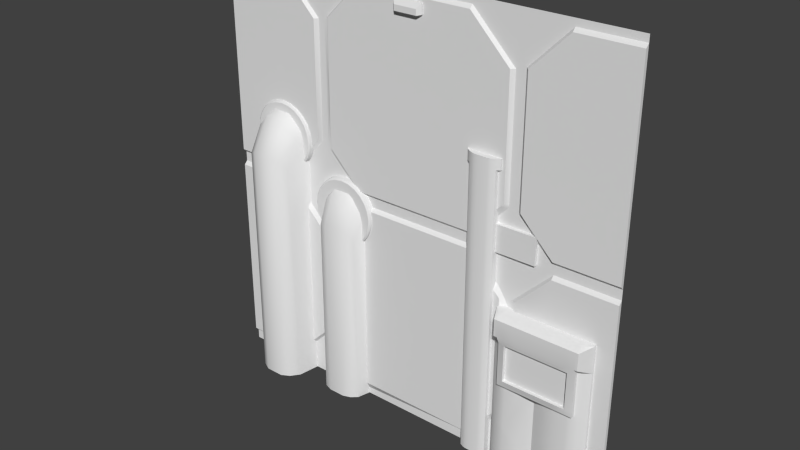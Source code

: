 # Source: eng1_3.blend  (saved by Blender 2.76.0; exported with 4.5.12 LTS)
import bpy
from mathutils import Matrix  # noqa: F401  (used for matrix-valued properties, if any)

bpy.ops.wm.read_factory_settings(use_empty=True)
scene = bpy.context.scene
scene.name = 'Scene'

# ---- collections
col_collection_1 = bpy.data.collections.new('Collection 1'); scene.collection.children.link(col_collection_1)

# ---- materials (node trees are filled in below, after node groups)
mat_eng1_3 = bpy.data.materials.new('eng1_3')
mat_eng1_3.alpha_threshold = 0.0
mat_eng1_3.use_transparent_shadow = False
mat_eng1_3.roughness = 0.5
mat_eng1_3.specular_intensity = 0.0

# ---- material node trees

# ---- world
world_world = bpy.data.worlds.new('World'); scene.world = world_world
world_world.color = (0.05088, 0.05088, 0.05088)
world_world.use_sun_shadow = False
world_world.sun_shadow_jitter_overblur = 0.0
world_world.cycles.sampling_method = 'MANUAL'
world_world.cycles.sample_map_resolution = 256

# ---- meshes
me_eng1_3 = bpy.data.meshes.new('eng1_3')
me_eng1_3.from_pydata([(-1.28, 1.28, 1.24), (-1.28, 1.26, 0.06), (-1.28, 1.28, -0.02), (-1.28, 1.26, -1.2), (1.28, 1.28, 0.04), (1.28, 1.28, -1.22), (1.28, 1.26, -1.2), (-1.28, 1.28, -1.28), (1.28, 1.28, -1.28), (-1.28, 1.28, 1.28), (1.28, 1.28, 1.28), (-1.28, 1.28, 0.0), (1.28, 1.28, 0.0), (1.28, 1.28, 0.02), (-1.28, 1.28, 0.02), (1.28, 1.28, 1.26), (-1.28, 1.28, 1.26), (1.28, 1.28, 1.24), (-1.28, 1.28, 0.04), (1.28, 1.26, 0.06), (-1.28, 1.26, -0.04), (1.28, 1.26, -0.04), (1.28, 1.28, -0.02), (-1.28, 1.28, -1.24), (1.28, 1.28, -1.24), (-0.34, 1.28, 1.26), (-0.34, 1.28, 1.24), (-0.9, 1.28, 1.26), (-0.9, 1.28, 1.24), (-0.62, 1.28, 0.98), (0.64, 1.28, 0.98), (-0.64, 1.28, 0.98), (-0.66, 1.26, 0.98), (0.6, 1.26, 0.98), (0.62, 1.28, 0.98), (-0.88, 1.28, 0.0), (-0.88, 1.28, 0.02), (-0.88, 1.28, 0.04), (-0.88, 1.26, 0.06), (-0.88, 1.26, -0.04), (-0.88, 1.28, -0.02), (-0.88, 1.28, -1.24), (-0.36, 1.28, 0.0), (-0.36, 1.28, 0.02), (-0.36, 1.28, 0.04), (-0.36, 1.26, 0.06), (1.28, 1.26, 1.22), (-0.34, 1.26, 1.22), (-0.9, 1.26, 1.22), (-1.28, 1.26, 1.22), (-0.62, 1.28, 0.28), (-0.6, 1.28, 1.0), (0.66, 1.28, 1.0), (0.64, 1.28, 0.28), (-0.58, 1.28, 1.0), (-0.56, 1.26, 1.0), (0.7, 1.26, 1.0), (0.68, 1.28, 1.0), (0.38, 1.28, 0.0), (0.38, 1.28, 0.02), (0.38, 1.28, 0.04), (0.38, 1.26, 0.06), (0.38, 1.26, -0.04), (0.38, 1.28, -0.02), (0.38, 1.28, -1.24), (0.36, 1.28, 1.26), (0.36, 1.28, 1.24), (0.36, 1.26, 1.22), (0.9, 1.28, 0.0), (0.9, 1.28, 0.02), (0.9, 1.28, 0.04), (0.9, 1.26, 0.06), (0.9, 1.26, -0.04), (0.9, 1.28, -0.02), (0.92, 1.28, 1.26), (0.92, 1.28, 1.24), (0.92, 1.26, 1.22), (-0.62, 1.28, -0.98), (-0.64, 1.28, -0.98), (-0.66, 1.26, -0.98), (0.6, 1.26, -0.98), (-0.64, 1.28, 0.28), (-0.66, 1.26, 0.28), (0.6, 1.26, 0.28), (0.62, 1.28, 0.28), (0.62, 1.28, 0.26), (0.68, 1.28, 0.26), (0.7, 1.26, 0.26), (-0.56, 1.26, 0.26), (-0.58, 1.28, 0.26), (0.66, 1.28, 0.26), (-0.6, 1.28, 0.26), (-0.62, 1.28, -0.26), (0.64, 1.28, -0.26), (0.66, 1.28, -0.26), (-0.64, 1.28, -0.26), (-0.66, 1.26, -0.26), (0.6, 1.26, -0.26), (0.62, 1.28, -0.26), (0.66, 1.28, -0.24), (0.7, 1.26, -0.24), (0.68, 1.28, -0.24), (-1.28, 1.28, -1.22), (-0.88, 1.28, -1.22), (0.38, 1.28, -1.22), (-0.88, 1.26, -1.2), (0.38, 1.26, -1.2), (0.8, 1.28, 0.12), (0.76, 1.28, 0.16), (0.8, 1.28, 0.0001781), (0.8, 1.26, 0.12), (0.76, 1.26, 0.16), (0.8, 1.26, 0.16), (0.8, 1.26, 0.0001781), (0.07996, 1.26, 1.2), (0.07998, 1.26, 1.14), (-0.09997, 1.26, 1.14), (-0.09996, 1.26, 1.2), (0.06003, 1.26, 1.14), (0.06003, 1.238, 1.133), (-0.07999, 1.26, 1.14), (-0.07999, 1.238, 1.133), (0.07996, 1.25, 1.2), (0.07998, 1.25, 1.14), (-0.07999, 1.23, 1.137), (-0.09997, 1.25, 1.14), (-0.09996, 1.25, 1.2), (0.06003, 1.23, 1.137), (0.05998, 1.23, 1.17), (-0.08001, 1.23, 1.17), (1.18, 1.26, -1.2), (1.18, 1.28, -1.24), (1.18, 1.28, -1.28), (1.18, 1.26, -0.3), (0.7, 1.26, -0.3), (0.66, 1.28, -0.3), (0.64, 1.28, -0.3), (0.6, 1.26, -0.3), (0.6, 1.28, -1.02), (0.6, 1.28, -1.28), (1.007, 1.182, -0.7233), (0.7006, 1.202, -1.0), (0.6406, 1.212, -0.98), (1.08, 1.182, -0.7233), (0.6006, 1.242, -0.98), (0.6606, 1.182, -0.7233), (0.7006, 1.182, -0.7233), (0.6006, 1.242, -1.02), (1.121, 1.182, -0.7233), (1.181, 1.242, -1.24), (1.181, 1.242, -1.2), (0.6006, 1.242, -1.28), (1.181, 1.242, -1.28), (1.181, 1.242, -0.3), (0.7006, 1.202, -0.3), (0.6606, 1.202, -0.3), (0.6406, 1.202, -0.3), (0.6006, 1.242, -0.3), (0.6606, 1.202, -0.7199), (0.7006, 1.202, -0.7199), (1.181, 1.242, -0.7199), (1.12, 1.26, -0.3), (1.121, 1.202, -0.3), (1.121, 1.202, -0.7199), (1.079, 1.26, -0.3), (1.08, 1.202, -0.3), (1.08, 1.202, -0.7199), (0.6606, 1.202, -0.6794), (1.181, 1.242, -0.6794), (1.121, 1.202, -0.6794), (0.6606, 1.202, -0.4597), (1.121, 1.202, -0.4597), (1.181, 1.242, -0.4597), (0.7006, 1.162, -0.4208), (0.6606, 1.162, -0.4208), (1.121, 1.162, -0.4208), (1.08, 1.162, -0.4208), (1.181, 1.242, -0.4208), (0.7006, 1.162, -0.3197), (0.6606, 1.162, -0.3197), (1.121, 1.162, -0.3197), (1.08, 1.162, -0.3197), (1.181, 1.242, -0.3197), (0.6006, 1.242, -0.3197), (0.6406, 1.162, -0.3197), (1.141, 1.212, -0.7199), (1.14, 1.26, -0.3), (1.141, 1.202, -0.3), (1.141, 1.212, -0.6794), (1.141, 1.212, -0.4597), (1.141, 1.162, -0.4208), (1.141, 1.162, -0.3197), (1.141, 1.212, -1.24), (1.141, 1.28, -1.28), (1.141, 1.212, -1.28), (1.141, 1.212, -1.2), (1.08, 1.202, -1.24), (1.08, 1.202, -1.28), (1.08, 1.202, -1.2), (0.6406, 1.212, -1.28), (0.86, 1.26, -0.3), (0.8607, 1.202, -0.3), (0.8607, 1.242, -0.7199), (0.8607, 1.162, -0.4208), (0.8607, 1.162, -0.3197), (0.9337, 1.212, -0.7199), (1.007, 1.202, -0.7199), (1.006, 1.26, -0.3), (0.9331, 1.26, -0.3), (1.007, 1.202, -0.3), (0.9337, 1.202, -0.3), (1.007, 1.162, -0.4208), (0.9337, 1.162, -0.4208), (1.007, 1.162, -0.3197), (0.9337, 1.162, -0.3197), (0.6406, 1.212, -0.4597), (0.6006, 1.242, -0.4597), (0.6406, 1.162, -0.4208), (0.6006, 1.242, -0.4208), (1.007, 1.202, -1.28), (1.007, 1.202, -1.24), (1.007, 1.28, -1.28), (1.007, 1.202, -1.2), (0.9337, 1.212, -1.24), (0.9337, 1.212, -1.28), (0.9337, 1.28, -1.28), (0.9337, 1.212, -1.2), (0.8607, 1.242, -1.28), (0.8607, 1.242, -1.16), (0.8607, 1.28, -1.28), (0.8607, 1.242, -1.2), (0.7806, 1.212, -1.08), (0.7806, 1.162, -0.4208), (0.7806, 1.162, -0.3197), (0.7806, 1.212, -0.7199), (0.7806, 1.212, -1.28), (0.7806, 1.28, -1.28), (0.7806, 1.212, -1.12), (0.7006, 1.28, -1.28), (0.7006, 1.202, -1.28), (0.7006, 1.202, -1.04), (0.7006, 1.172, -0.6828), (0.6606, 1.182, -0.6828), (1.121, 1.182, -0.6828), (1.08, 1.172, -0.6828), (0.7806, 1.172, -0.6828), (0.7006, 1.172, -0.4631), (0.6606, 1.182, -0.4631), (1.121, 1.182, -0.4631), (1.08, 1.172, -0.4631), (0.7806, 1.172, -0.4631), (0.7806, 1.182, -0.7233), (0.8607, 1.182, -0.7233), (0.9337, 1.172, -0.6828), (0.8607, 1.172, -0.6828), (0.9337, 1.172, -0.4631), (0.8607, 1.172, -0.4631), (0.9337, 1.182, -0.7233), (1.007, 1.172, -0.6828), (1.007, 1.172, -0.4631), (0.7006, 1.192, -0.6828), (0.7006, 1.192, -0.4631), (0.7806, 1.192, -0.6828), (1.08, 1.192, -0.6828), (1.08, 1.192, -0.4631), (0.7806, 1.192, -0.4631), (0.9337, 1.192, -0.6828), (0.8607, 1.192, -0.6828), (0.9337, 1.192, -0.4631), (0.8607, 1.192, -0.4631), (1.007, 1.192, -0.6828), (1.007, 1.192, -0.4631), (-0.3201, 1.28, -1.28), (-0.3201, 1.26, -1.2), (-0.3201, 1.26, -0.04), (-0.3201, 1.28, -1.24), (-0.3395, 1.26, -0.04), (-0.3201, 1.26, -0.07808), (-0.88, 1.26, 0.05955), (-0.8405, 1.28, 0.05955), (-0.4207, 1.28, 0.05955), (-0.8419, 1.26, -0.07808), (-0.8019, 1.28, -0.07808), (-0.62, 1.28, -0.07808), (-0.62, 1.28, 0.05955), (-0.62, 1.28, 0.0), (-0.5878, 1.28, 0.0), (-0.5207, 1.28, 0.05955), (-0.62, 1.28, -1.28), (-0.3753, 1.168, -1.28), (-0.5207, 1.151, -1.28), (-0.3401, 1.2, -1.24), (-0.5878, 1.28, -1.28), (-0.5725, 1.168, -1.28), (-0.5207, 1.28, -1.28), (-0.4207, 1.151, -1.28), (-0.5999, 1.2, -0.98), (-0.5999, 1.2, -0.26), (-0.36, 1.28, -1.28), (-0.3401, 1.2, -1.2), (-0.5999, 1.2, -1.28), (-0.3401, 1.2, -1.28), (-0.3393, 1.19, -0.2135), (-0.3395, 1.241, -0.06569), (-0.3753, 1.218, -0.04053), (-0.3753, 1.168, -0.1759), (-1.083, 1.299, -0.7307), (-0.7944, 1.299, 0.3555), (-0.4207, 1.221, 0.01632), (-0.4207, 1.151, -0.1511), (-0.5999, 1.2, -0.2539), (-0.5999, 1.247, -0.1113), (-0.5725, 1.168, -0.1759), (-0.5725, 1.218, -0.04058), (-0.5207, 1.221, 0.01632), (-0.5207, 1.151, -0.1511), (-1.083, 1.299, 0.06734), (-0.7502, 1.299, -1.28), (-0.7502, 1.297, -0.9745), (-0.7502, 1.299, -1.019), (-0.7717, 1.246, 0.3112), (-0.7502, 1.297, 0.269), (-0.8617, 1.299, 0.4215), (-1.083, 1.299, 0.269), (-1.047, 1.299, 0.3555), (-0.9725, 1.299, 0.4215), (-1.083, 1.299, -1.28), (-0.8114, 1.094, -1.28), (-0.9725, 1.065, -1.28), (-0.7724, 1.146, -1.019), (-1.047, 1.299, -1.28), (-1.03, 1.094, -1.28), (-0.9725, 1.299, -1.28), (-0.8617, 1.065, -1.28), (-1.06, 1.146, -0.7307), (-1.06, 1.146, 0.06734), (-0.7944, 1.299, -1.28), (-0.7724, 1.146, -0.9745), (-1.06, 1.146, -1.28), (-0.7724, 1.146, -1.28), (-0.7715, 1.13, 0.1188), (-0.7717, 1.214, 0.2827), (-0.8114, 1.175, 0.3297), (-0.8114, 1.094, 0.1606), (-0.8617, 1.18, 0.3736), (-0.8617, 1.065, 0.1881), (-1.06, 1.224, 0.2322), (-1.03, 1.094, 0.1606), (-1.03, 1.175, 0.3105), (-0.9725, 1.18, 0.3736), (-0.9725, 1.065, 0.1881), (-0.8543, 1.3, 0.05184), (-0.9086, 1.3, 0.04348), (-0.9633, 1.3, 0.04946), (-1.014, 1.3, 0.06938), (-1.059, 1.3, 0.1019), (-1.093, 1.3, 0.1447), (-1.115, 1.3, 0.195), (-1.124, 1.3, 0.2494), (-1.118, 1.3, 0.304), (-1.098, 1.3, 0.3552), (-1.065, 1.3, 0.3995), (-1.022, 1.3, 0.4339), (-0.9721, 1.3, 0.4561), (-0.9178, 1.3, 0.4644), (-0.8632, 1.3, 0.4584), (-0.812, 1.3, 0.4385), (-0.7676, 1.3, 0.406), (-0.7332, 1.3, 0.3632), (-0.7111, 1.3, 0.3129), (-0.7027, 1.3, 0.2585), (-0.7087, 1.3, 0.2039), (-0.7287, 1.3, 0.1527), (-0.7612, 1.3, 0.1084), (-0.804, 1.3, 0.07397), (-0.411, 1.3, -0.2999), (-0.4653, 1.3, -0.3083), (-0.52, 1.3, -0.3023), (-0.5712, 1.3, -0.2824), (-0.6155, 1.3, -0.2499), (-0.6499, 1.3, -0.207), (-0.672, 1.3, -0.1567), (-0.6804, 1.3, -0.1024), (-0.6744, 1.3, -0.04778), (-0.6545, 1.3, 0.003443), (-0.622, 1.3, 0.04776), (-0.5791, 1.3, 0.08216), (-0.5288, 1.3, 0.1043), (-0.4745, 1.3, 0.1127), (-0.4199, 1.3, 0.1067), (-0.3686, 1.3, 0.08675), (-0.3243, 1.3, 0.05425), (-0.2899, 1.3, 0.01139), (-0.2678, 1.3, -0.03892), (-0.2594, 1.3, -0.09324), (-0.2654, 1.3, -0.1479), (-0.2853, 1.3, -0.1991), (-0.3178, 1.3, -0.2434), (-0.3607, 1.3, -0.2778), (-0.8591, 1.242, 0.06819), (-0.8565, 1.25, 0.05947), (-0.909, 1.242, 0.0605), (-0.9088, 1.25, 0.05143), (-0.9592, 1.242, 0.066), (-0.9614, 1.25, 0.05719), (-1.006, 1.242, 0.08431), (-1.011, 1.25, 0.07636), (-1.047, 1.242, 0.1142), (-1.053, 1.25, 0.1076), (-1.079, 1.242, 0.1536), (-1.086, 1.25, 0.1489), (-1.099, 1.242, 0.1998), (-1.108, 1.25, 0.1973), (-1.107, 1.242, 0.2497), (-1.116, 1.25, 0.2495), (-1.101, 1.242, 0.2999), (-1.11, 1.25, 0.3021), (-1.083, 1.242, 0.347), (-1.091, 1.25, 0.3514), (-1.053, 1.242, 0.3878), (-1.06, 1.25, 0.394), (-1.014, 1.242, 0.4194), (-1.018, 1.25, 0.4271), (-0.9674, 1.242, 0.4397), (-0.9699, 1.25, 0.4484), (-0.9174, 1.242, 0.4474), (-0.9176, 1.25, 0.4565), (-0.8672, 1.242, 0.4419), (-0.8651, 1.25, 0.4507), (-0.8201, 1.242, 0.4236), (-0.8158, 1.25, 0.4315), (-0.7794, 1.242, 0.3937), (-0.7731, 1.25, 0.4003), (-0.7478, 1.242, 0.3543), (-0.74, 1.25, 0.359), (-0.7275, 1.242, 0.3081), (-0.7187, 1.25, 0.3106), (-0.7198, 1.242, 0.2582), (-0.7107, 1.25, 0.2584), (-0.7253, 1.242, 0.208), (-0.7165, 1.25, 0.2058), (-0.7436, 1.242, 0.1609), (-0.7356, 1.25, 0.1565), (-0.7735, 1.242, 0.1201), (-0.7669, 1.25, 0.1139), (-0.8128, 1.242, 0.08853), (-0.8081, 1.25, 0.08077), (-0.4159, 1.242, -0.2831), (-0.4132, 1.25, -0.2924), (-0.4657, 1.242, -0.2907), (-0.4655, 1.25, -0.3004), (-0.5158, 1.242, -0.2853), (-0.5181, 1.25, -0.2947), (-0.5627, 1.242, -0.267), (-0.5674, 1.25, -0.2755), (-0.6034, 1.242, -0.2372), (-0.61, 1.25, -0.2442), (-0.6349, 1.242, -0.1979), (-0.6432, 1.25, -0.2029), (-0.6552, 1.242, -0.1518), (-0.6645, 1.25, -0.1545), (-0.6628, 1.242, -0.102), (-0.6725, 1.25, -0.1022), (-0.6573, 1.242, -0.05195), (-0.6667, 1.25, -0.04965), (-0.6391, 1.242, -0.004999), (-0.6476, 1.25, -0.0003439), (-0.6093, 1.242, 0.03562), (-0.6163, 1.25, 0.04232), (-0.57, 1.242, 0.06715), (-0.575, 1.25, 0.07543), (-0.5239, 1.242, 0.08744), (-0.5266, 1.25, 0.09673), (-0.4741, 1.242, 0.0951), (-0.4743, 1.25, 0.1048), (-0.424, 1.242, 0.08962), (-0.4217, 1.25, 0.09902), (-0.3771, 1.242, 0.07136), (-0.3724, 1.25, 0.07984), (-0.3365, 1.242, 0.04157), (-0.3298, 1.25, 0.04856), (-0.3049, 1.242, 0.002281), (-0.2967, 1.25, 0.007302), (-0.2846, 1.242, -0.04383), (-0.2754, 1.25, -0.04112), (-0.277, 1.242, -0.09362), (-0.2673, 1.25, -0.09341), (-0.2825, 1.242, -0.1437), (-0.2731, 1.25, -0.146), (-0.3007, 1.242, -0.1906), (-0.2922, 1.25, -0.1953), (-0.3305, 1.242, -0.2313), (-0.3235, 1.25, -0.238), (-0.3698, 1.242, -0.2628), (-0.3648, 1.25, -0.2711), (0.5799, 1.28, 0.1599), (0.5799, 1.26, 0.0001134), (0.5799, 1.26, -0.2399), (0.5799, 1.26, 0.2599), (0.5799, 1.26, -1.0), (0.5799, 1.28, -1.28), (0.5799, 1.28, 0.2199), (0.5799, 1.28, 0.0001134), (0.5799, 1.28, -1.04), (0.5799, 1.26, 0.1599), (0.5799, 1.28, -0.1999), (0.5799, 1.26, 0.5199), (-0.56, 1.26, 0.5199), (0.38, 1.26, 0.2174), (0.3723, 1.26, 0.5238), (0.38, 1.28, -1.28), (0.5799, 1.26, 0.46), (0.3723, 1.26, 0.4639), (0.3996, 1.26, -0.05962), (0.3996, 1.26, 0.5199), (0.3996, 1.26, 0.2216), (0.3996, 1.26, -1.18), (0.3996, 1.28, -1.28), (0.3996, 1.28, -0.03971), (0.3996, 1.26, 0.07961), (0.3996, 1.26, 0.46), (0.3996, 1.28, 0.03961), (0.3996, 1.28, -1.22), (0.56, 1.28, -0.18), (0.56, 1.26, 0.46), (0.56, 1.28, 0.2), (0.56, 1.26, -1.02), (0.56, 1.26, -0.22), (0.56, 1.28, 0.1599), (0.56, 1.28, 0.0001075), (0.56, 1.26, 0.2557), (0.56, 1.26, 0.0001075), (0.56, 1.26, 0.1599), (0.56, 1.28, -1.06), (0.56, 1.26, 0.24), (0.56, 1.28, -1.28), (0.5195, 1.26, 0.5199), (0.5195, 1.28, -1.28), (0.4598, 1.26, 0.5199), (0.4397, 1.26, 0.5199), (0.4197, 1.26, 0.5199), (0.5398, 1.26, 0.5199), (0.54, 1.28, -1.28), (0.56, 1.26, 0.5199), (0.4197, 1.28, -1.28), (0.4397, 1.28, -1.28), (0.4598, 1.28, -1.28), (0.56, 1.238, -1.28), (0.5399, 1.228, -1.28), (0.3996, 1.238, 0.52), (0.38, 1.25, 0.52), (0.38, 1.25, 0.4601), (0.5799, 1.25, 0.52), (0.5799, 1.25, 0.4601), (0.56, 1.238, 0.4601), (0.3996, 1.238, -0.05957), (0.4197, 1.228, 0.52), (0.3996, 1.238, 0.2216), (0.3996, 1.238, -0.01957), (0.3996, 1.238, 0.4601), (0.3996, 1.238, 0.03966), (0.3996, 1.238, -1.18), (0.3996, 1.238, -1.22), (0.3996, 1.238, -1.28), (0.3996, 1.238, 0.07966), (0.5398, 1.228, 0.4601), (0.56, 1.238, -1.02), (0.56, 1.238, 0.0001577), (0.56, 1.238, 0.0001577), (0.56, 1.238, -1.06), (0.56, 1.238, 0.2401), (0.56, 1.238, 0.16), (0.56, 1.238, 0.16), (0.56, 1.238, 0.2557), (0.56, 1.238, 0.2001), (0.56, 1.238, -0.22), (0.56, 1.238, -0.18), (0.5398, 1.228, 0.52), (0.5195, 1.223, 0.52), (0.4598, 1.223, -1.28), (0.5195, 1.223, -1.28), (0.4598, 1.223, 0.4601), (0.5195, 1.223, 0.4601), (0.4598, 1.223, 0.52), (0.4397, 1.223, 0.4601), (0.4397, 1.223, 0.52), (0.4197, 1.228, 0.4601), (0.56, 1.238, 0.52), (0.4197, 1.228, -1.28), (0.4397, 1.223, -1.28), (0.4598, 1.223, 0.4999), (0.5195, 1.223, 0.4999), (0.4397, 1.223, 0.4999), (0.4197, 1.228, 0.4999), (-0.34, 1.28, -0.02), (-0.3899, 1.243, 0.009278), (-0.5473, 1.243, 0.009278), (1.28, 1.28, -1.22), (1.28, 1.28, -1.22), (1.28, 1.26, -1.2), (1.28, 1.26, -1.2), (1.28, 1.26, 1.22), (1.28, 1.26, 1.22), (1.28, 1.28, 1.24), (1.28, 1.28, 1.24), (1.28, 1.26, -0.04), (1.28, 1.26, -0.04), (1.28, 1.28, -0.02), (1.28, 1.28, -0.02), (-0.34, 1.26, 1.22), (-0.34, 1.26, 1.22), (-0.34, 1.28, 1.24), (-0.34, 1.28, 1.24), (-0.9, 1.26, 1.22), (-0.9, 1.26, 1.22), (-0.9, 1.28, 1.24), (-0.9, 1.28, 1.24), (0.62, 1.28, 0.98), (0.62, 1.28, 0.98), (0.6, 1.26, 0.98), (0.6, 1.26, 0.98), (-0.64, 1.28, 0.98), (-0.64, 1.28, 0.98), (-0.66, 1.26, 0.98), (-0.66, 1.26, 0.98), (0.5799, 1.26, 0.2599), (0.6, 1.26, 0.28), (-0.88, 1.26, -0.04), (-0.88, 1.26, -0.04), (-0.88, 1.28, -0.02), (-0.88, 1.28, -0.02), (-0.8419, 1.26, -0.07808), (-0.36, 1.28, 0.04), (-0.36, 1.28, 0.04), (-0.36, 1.26, 0.06), (-0.36, 1.26, 0.06), (-0.56, 1.26, 0.26), (-0.56, 1.26, 0.26), (-0.88, 1.26, 0.06), (-0.66, 1.26, 0.28), (-0.56, 1.26, 1.0), (-0.56, 1.26, 1.0), (-0.58, 1.28, 1.0), (-0.58, 1.28, 1.0), (0.7, 1.26, 1.0), (0.7, 1.26, 1.0), (0.68, 1.28, 1.0), (0.68, 1.28, 1.0), (0.38, 1.26, -0.04), (0.38, 1.26, -0.04), (0.38, 1.28, -0.02), (0.38, 1.28, -0.02), (0.36, 1.26, 1.22), (0.36, 1.26, 1.22), (0.36, 1.28, 1.24), (0.36, 1.28, 1.24), (0.9, 1.26, -0.04), (0.9, 1.26, -0.04), (0.9, 1.28, -0.02), (0.9, 1.28, -0.02), (0.92, 1.26, 1.22), (0.92, 1.26, 1.22), (0.92, 1.28, 1.24), (0.92, 1.28, 1.24), (1.28, 1.26, 0.06), (1.28, 1.26, 0.06), (0.9, 1.26, 0.06), (0.3996, 1.26, -0.05962), (0.3996, 1.26, -0.05962), (0.38, 1.26, 0.06), (-1.28, 1.26, -0.04), (-1.28, 1.26, -0.04), (-1.28, 1.26, 1.22), (-1.28, 1.26, 1.22), (-0.64, 1.28, -0.98), (-0.64, 1.28, -0.98), (-0.66, 1.26, -0.98), (-0.66, 1.26, -0.98), (1.18, 1.26, -0.3), (1.18, 1.26, -0.3), (1.181, 1.242, -0.3), (1.181, 1.242, -0.3), (0.7, 1.26, -0.24), (-0.58, 1.28, 0.26), (-0.58, 1.28, 0.26), (-0.56, 1.26, 0.5199), (-0.56, 1.26, 0.5199), (-0.56, 1.26, 0.5199), (0.7, 1.26, 0.26), (0.6, 1.26, -0.3), (0.6, 1.26, -0.3), (0.6, 1.26, -0.3), (0.6, 1.26, -0.26), (-0.62, 1.28, -0.98), (-0.62, 1.28, -0.26), (-0.66, 1.26, -0.26), (-0.5999, 1.2, -1.28), (-0.62, 1.28, -1.28), (-0.62, 1.28, -1.28), (-0.88, 1.28, -1.22), (-0.88, 1.28, -1.22), (-0.88, 1.26, -1.2), (-0.88, 1.26, -1.2), (0.5799, 1.26, -1.0), (0.6, 1.26, -0.98), (0.6, 1.26, -0.98), (-1.28, 1.26, 0.06), (-1.28, 1.26, 0.06), (-1.28, 1.28, 0.04), (-1.28, 1.28, 0.04), (-1.28, 1.28, -0.02), (-1.28, 1.28, -0.02), (-1.28, 1.28, 1.24), (-1.28, 1.28, 1.24), (-1.28, 1.26, -1.2), (-1.28, 1.26, -1.2), (-1.28, 1.28, -1.22), (-1.28, 1.28, -1.22), (1.28, 1.28, 0.04), (1.28, 1.28, 0.04), (0.6006, 1.242, -1.28), (0.6006, 1.242, -1.28), (0.6, 1.28, -1.28), (0.6, 1.28, -1.28), (0.8, 1.28, 0.0001781), (0.8, 1.28, 0.0001781), (0.8, 1.28, 0.12), (0.8, 1.28, 0.12), (0.5799, 1.28, 0.0001134), (0.8, 1.26, 0.12), (0.8, 1.26, 0.16), (0.8, 1.26, 0.16), (0.8, 1.26, 0.16), (0.8, 1.26, 0.16), (0.8, 1.26, 0.16), (0.76, 1.26, 0.16), (0.8, 1.26, 0.0001781), (0.8, 1.26, 0.0001781), (0.5799, 1.26, 0.0001134), (0.76, 1.28, 0.16), (0.76, 1.28, 0.16), (0.07996, 1.26, 1.2), (0.07996, 1.26, 1.2), (0.07998, 1.26, 1.14), (0.07998, 1.26, 1.14), (-0.07999, 1.26, 1.14), (-0.09997, 1.26, 1.14), (-0.09997, 1.26, 1.14), (-0.09996, 1.26, 1.2), (-0.09996, 1.26, 1.2), (0.06003, 1.26, 1.14), (0.07996, 1.25, 1.2), (0.07996, 1.25, 1.2), (0.07996, 1.25, 1.2), (-0.09996, 1.25, 1.2), (-0.09996, 1.25, 1.2), (-0.09996, 1.25, 1.2), (-0.09997, 1.25, 1.14), (-0.09997, 1.25, 1.14), (-0.09997, 1.25, 1.14), (0.07998, 1.25, 1.14), (0.07998, 1.25, 1.14), (0.07998, 1.25, 1.14), (-0.07999, 1.23, 1.137), (-0.07999, 1.23, 1.137), (0.06003, 1.23, 1.137), (0.06003, 1.23, 1.137), (0.05998, 1.23, 1.17), (0.05998, 1.23, 1.17), (-0.08001, 1.23, 1.17), (-0.08001, 1.23, 1.17), (-0.07999, 1.238, 1.133), (0.06003, 1.238, 1.133), (1.18, 1.26, -1.2), (1.18, 1.26, -1.2), (1.18, 1.28, -1.24), (1.18, 1.28, -1.24), (1.18, 1.28, -1.28), (1.18, 1.28, -1.28), (1.181, 1.242, -1.28), (1.181, 1.242, -1.28), (0.6006, 1.242, -0.3), (0.6006, 1.242, -0.3), (0.86, 1.26, -0.3), (0.7, 1.26, -0.3), (0.64, 1.28, -0.3), (0.64, 1.28, -0.3), (0.66, 1.28, -0.3), (0.5799, 1.28, -1.04), (0.6, 1.28, -1.02), (0.6, 1.28, -1.02), (1.121, 1.182, -0.7233), (1.121, 1.182, -0.7233), (1.121, 1.182, -0.6828), (0.6606, 1.182, -0.7233), (0.6606, 1.182, -0.7233), (0.6606, 1.182, -0.6828), (1.08, 1.182, -0.7233), (0.7006, 1.182, -0.7233), (1.141, 1.212, -1.28), (1.181, 1.242, -1.2), (1.181, 1.242, -1.24), (1.181, 1.242, -0.7199), (0.6006, 1.242, -0.98), (0.6006, 1.242, -1.02), (1.007, 1.182, -0.7233), (1.181, 1.242, -0.6794), (0.6606, 1.202, -0.7199), (0.6606, 1.202, -0.7199), (0.7006, 1.202, -0.7199), (1.14, 1.26, -0.3), (1.12, 1.26, -0.3), (1.08, 1.202, -0.7199), (1.121, 1.202, -0.7199), (1.121, 1.202, -0.7199), (1.079, 1.26, -0.3), (1.007, 1.202, -0.7199), (0.6606, 1.202, -0.6794), (1.181, 1.242, -0.4597), (1.181, 1.242, -0.4597), (1.121, 1.202, -0.6794), (0.6606, 1.202, -0.4597), (0.6606, 1.202, -0.4597), (1.121, 1.202, -0.4597), (1.121, 1.202, -0.4597), (1.141, 1.212, -0.4597), (0.6606, 1.162, -0.4208), (0.6606, 1.162, -0.4208), (1.121, 1.162, -0.4208), (1.121, 1.162, -0.4208), (1.141, 1.162, -0.4208), (1.141, 1.162, -0.4208), (0.6606, 1.162, -0.3197), (0.7006, 1.162, -0.3197), (0.7806, 1.162, -0.3197), (1.141, 1.162, -0.3197), (1.141, 1.162, -0.3197), (1.121, 1.162, -0.3197), (1.08, 1.162, -0.3197), (0.6406, 1.162, -0.4208), (0.6406, 1.162, -0.4208), (0.6406, 1.162, -0.3197), (0.6406, 1.162, -0.3197), (0.7006, 1.172, -0.6828), (0.7006, 1.172, -0.6828), (0.7006, 1.172, -0.4631), (0.7006, 1.172, -0.4631), (0.7806, 1.172, -0.6828), (0.9337, 1.212, -1.28), (1.007, 1.202, -1.28), (1.08, 1.202, -1.28), (1.121, 1.182, -0.4631), (0.6406, 1.212, -1.28), (0.9331, 1.26, -0.3), (0.7806, 1.212, -0.7199), (0.8607, 1.242, -0.7199), (0.8607, 1.242, -0.7199), (0.9337, 1.162, -0.3197), (0.8607, 1.162, -0.3197), (0.9337, 1.212, -0.7199), (1.006, 1.26, -0.3), (1.007, 1.162, -0.3197), (0.8607, 1.242, -1.28), (0.8607, 1.242, -1.28), (0.6006, 1.242, -0.4597), (0.6006, 1.242, -0.4597), (0.6406, 1.212, -0.4597), (0.6606, 1.182, -0.4631), (1.08, 1.172, -0.6828), (1.08, 1.172, -0.6828), (1.08, 1.172, -0.4631), (1.08, 1.172, -0.4631), (0.7806, 1.212, -1.28), (0.7806, 1.172, -0.4631), (0.8607, 1.242, -1.2), (0.8607, 1.242, -1.16), (0.7006, 1.202, -1.28), (0.7806, 1.182, -0.7233), (0.8607, 1.182, -0.7233), (0.9337, 1.172, -0.6828), (0.8607, 1.172, -0.6828), (0.9337, 1.172, -0.4631), (0.8607, 1.172, -0.4631), (0.9337, 1.182, -0.7233), (1.007, 1.172, -0.6828), (1.007, 1.172, -0.4631), (1.08, 1.192, -0.6828), (1.08, 1.192, -0.6828), (0.7006, 1.192, -0.6828), (0.7006, 1.192, -0.6828), (0.7006, 1.192, -0.4631), (0.7006, 1.192, -0.4631), (0.7806, 1.192, -0.6828), (1.08, 1.192, -0.4631), (1.08, 1.192, -0.4631), (0.7806, 1.192, -0.4631), (0.9337, 1.192, -0.6828), (0.8607, 1.192, -0.6828), (0.9337, 1.192, -0.4631), (0.8607, 1.192, -0.4631), (1.007, 1.192, -0.6828), (1.007, 1.192, -0.4631), (0.38, 1.26, -1.2), (-0.3201, 1.26, -1.2), (-0.3201, 1.26, -1.2), (-0.3201, 1.26, -0.04), (-0.3201, 1.28, -1.24), (-0.3201, 1.28, -1.24), (-0.3201, 1.28, -1.28), (-0.3201, 1.28, -1.28), (-0.3201, 1.26, -0.07808), (-0.3395, 1.26, -0.04), (-0.36, 1.28, 0.0), (-0.4207, 1.28, 0.05955), (-0.3401, 1.2, -1.28), (-0.3401, 1.2, -1.28), (-0.62, 1.28, -0.07808), (-0.5207, 1.28, 0.05955), (-0.5207, 1.28, 0.05955), (-0.5878, 1.28, 0.0), (-0.4207, 1.151, -1.28), (-0.3753, 1.168, -1.28), (-0.5725, 1.168, -1.28), (-0.5207, 1.151, -1.28), (-1.06, 1.146, -1.28), (-1.083, 1.299, -1.28), (-0.7724, 1.146, -1.28), (-0.7502, 1.299, -1.28), (-0.8617, 1.065, -1.28), (-0.8114, 1.094, -1.28), (-1.03, 1.094, -1.28), (-0.9725, 1.065, -1.28), (-0.9088, 1.25, 0.05143), (-0.8565, 1.25, 0.05947), (-0.8591, 1.242, 0.06819), (-0.909, 1.242, 0.0605), (-0.9614, 1.25, 0.05719), (-0.9592, 1.242, 0.066), (-1.011, 1.25, 0.07636), (-1.006, 1.242, 0.08431), (-1.053, 1.25, 0.1076), (-1.047, 1.242, 0.1142), (-1.086, 1.25, 0.1489), (-1.079, 1.242, 0.1536), (-1.108, 1.25, 0.1973), (-1.099, 1.242, 0.1998), (-1.116, 1.25, 0.2495), (-1.107, 1.242, 0.2497), (-1.11, 1.25, 0.3021), (-1.101, 1.242, 0.2999), (-1.091, 1.25, 0.3514), (-1.083, 1.242, 0.347), (-1.06, 1.25, 0.394), (-1.053, 1.242, 0.3878), (-1.018, 1.25, 0.4271), (-1.014, 1.242, 0.4194), (-0.9699, 1.25, 0.4484), (-0.9674, 1.242, 0.4397), (-0.9176, 1.25, 0.4565), (-0.9174, 1.242, 0.4474), (-0.8651, 1.25, 0.4507), (-0.8672, 1.242, 0.4419), (-0.8158, 1.25, 0.4315), (-0.8201, 1.242, 0.4236), (-0.7731, 1.25, 0.4003), (-0.7794, 1.242, 0.3937), (-0.74, 1.25, 0.359), (-0.7478, 1.242, 0.3543), (-0.7187, 1.25, 0.3106), (-0.7275, 1.242, 0.3081), (-0.7107, 1.25, 0.2584), (-0.7198, 1.242, 0.2582), (-0.7165, 1.25, 0.2058), (-0.7253, 1.242, 0.208), (-0.7356, 1.25, 0.1565), (-0.7436, 1.242, 0.1609), (-0.7669, 1.25, 0.1139), (-0.7735, 1.242, 0.1201), (-0.8081, 1.25, 0.08077), (-0.8128, 1.242, 0.08853), (-0.4655, 1.25, -0.3004), (-0.4132, 1.25, -0.2924), (-0.4159, 1.242, -0.2831), (-0.4657, 1.242, -0.2907), (-0.5181, 1.25, -0.2947), (-0.5158, 1.242, -0.2853), (-0.5674, 1.25, -0.2755), (-0.5627, 1.242, -0.267), (-0.61, 1.25, -0.2442), (-0.6034, 1.242, -0.2372), (-0.6432, 1.25, -0.2029), (-0.6349, 1.242, -0.1979), (-0.6645, 1.25, -0.1545), (-0.6552, 1.242, -0.1518), (-0.6725, 1.25, -0.1022), (-0.6628, 1.242, -0.102), (-0.6667, 1.25, -0.04965), (-0.6573, 1.242, -0.05195), (-0.6476, 1.25, -0.0003439), (-0.6391, 1.242, -0.004999), (-0.6163, 1.25, 0.04232), (-0.6093, 1.242, 0.03562), (-0.575, 1.25, 0.07543), (-0.57, 1.242, 0.06715), (-0.5266, 1.25, 0.09673), (-0.5239, 1.242, 0.08744), (-0.4743, 1.25, 0.1048), (-0.4741, 1.242, 0.0951), (-0.4217, 1.25, 0.09902), (-0.424, 1.242, 0.08962), (-0.3724, 1.25, 0.07984), (-0.3771, 1.242, 0.07136), (-0.3298, 1.25, 0.04856), (-0.3365, 1.242, 0.04157), (-0.2967, 1.25, 0.007302), (-0.3049, 1.242, 0.002281), (-0.2754, 1.25, -0.04112), (-0.2846, 1.242, -0.04383), (-0.2673, 1.25, -0.09341), (-0.277, 1.242, -0.09362), (-0.2731, 1.25, -0.146), (-0.2825, 1.242, -0.1437), (-0.2922, 1.25, -0.1953), (-0.3007, 1.242, -0.1906), (-0.3235, 1.25, -0.238), (-0.3305, 1.242, -0.2313), (-0.3648, 1.25, -0.2711), (-0.3698, 1.242, -0.2628), (0.5799, 1.28, 0.1599), (0.56, 1.26, 0.0001075), (0.56, 1.26, 0.0001075), (0.56, 1.26, 0.0001075), (0.5799, 1.26, -0.2399), (0.56, 1.26, 0.24), (0.56, 1.26, 0.24), (0.56, 1.26, -1.02), (0.56, 1.26, -1.02), (0.62, 1.28, 0.26), (0.5799, 1.28, 0.2199), (0.56, 1.28, 0.0001075), (0.56, 1.28, 0.0001075), (0.56, 1.28, 0.0001075), (0.56, 1.28, 0.0001075), (0.56, 1.28, -1.06), (0.56, 1.28, -1.06), (0.5799, 1.26, 0.1599), (0.3996, 1.26, 0.5199), (0.3723, 1.26, 0.5238), (0.3723, 1.26, 0.5238), (0.3723, 1.26, 0.4639), (0.3723, 1.26, 0.4639), (0.5799, 1.26, 0.5199), (0.5799, 1.26, 0.5199), (0.5799, 1.26, 0.46), (0.5799, 1.26, 0.46), (0.56, 1.26, 0.46), (0.56, 1.26, 0.46), (0.4197, 1.26, 0.5199), (0.3996, 1.26, -1.18), (0.3996, 1.26, -1.18), (0.3996, 1.26, 0.07961), (0.3996, 1.26, 0.07961), (0.3996, 1.26, 0.46), (0.3996, 1.26, 0.46), (0.3996, 1.26, 0.2216), (0.3996, 1.28, -0.03971), (0.3996, 1.28, -0.03971), (0.3996, 1.28, -1.22), (0.3996, 1.28, -1.22), (0.3996, 1.28, -1.28), (0.3996, 1.28, -1.28), (0.3996, 1.28, 0.03961), (0.3996, 1.28, 0.03961), (0.5799, 1.28, -0.1999), (0.56, 1.28, -0.18), (0.56, 1.28, -0.18), (0.56, 1.28, 0.2), (0.56, 1.28, 0.2), (0.56, 1.26, -0.22), (0.56, 1.26, -0.22), (0.56, 1.28, 0.1599), (0.56, 1.28, 0.1599), (0.56, 1.26, 0.1599), (0.56, 1.26, 0.1599), (0.56, 1.26, 0.1599), (0.56, 1.26, 0.1599), (0.56, 1.26, 0.2557), (0.56, 1.28, -1.28), (0.56, 1.28, -1.28), (0.5398, 1.26, 0.5199), (0.5195, 1.26, 0.5199), (0.4598, 1.26, 0.5199), (0.4397, 1.26, 0.5199), (0.56, 1.26, 0.5199), (0.56, 1.238, -1.28), (0.56, 1.238, -1.28), (0.5799, 1.25, 0.52), (0.5799, 1.25, 0.52), (0.56, 1.238, 0.0001577), (0.56, 1.238, 0.0001577), (0.56, 1.238, 0.0001577), (0.56, 1.238, 0.0001577), (0.56, 1.238, 0.0001577), (0.3996, 1.238, 0.4601), (0.3996, 1.238, 0.4601), (0.38, 1.25, 0.4601), (0.38, 1.25, 0.52), (0.56, 1.238, 0.16), (0.56, 1.238, 0.16), (0.56, 1.238, 0.0001577), (0.56, 1.238, 0.0001577), (0.56, 1.238, 0.4601), (0.56, 1.238, 0.4601), (0.5799, 1.25, 0.4601), (0.5799, 1.25, 0.4601), (0.3996, 1.238, -1.28), (0.3996, 1.238, -1.28), (0.5399, 1.228, -1.28), (0.3996, 1.238, 0.52), (0.4197, 1.228, 0.52), (0.3996, 1.238, 0.2216), (0.3996, 1.238, -0.01957), (0.3996, 1.238, -0.05957), (0.3996, 1.238, -1.18), (0.3996, 1.238, -1.22), (0.3996, 1.238, 0.03966), (0.3996, 1.238, 0.07966), (0.56, 1.238, 0.16), (0.56, 1.238, 0.16), (0.56, 1.238, 0.16), (0.56, 1.238, 0.2557), (0.56, 1.238, 0.2001), (0.56, 1.238, 0.2401), (0.56, 1.238, -0.22), (0.56, 1.238, -1.02), (0.56, 1.238, -1.06), (0.56, 1.238, -0.18), (0.56, 1.238, -0.18), (0.5398, 1.228, 0.52), (0.5195, 1.223, 0.52), (0.4598, 1.223, -1.28), (0.5195, 1.223, -1.28), (0.4598, 1.223, 0.52), (0.4397, 1.223, 0.52), (0.56, 1.238, 0.52), (0.4197, 1.228, -1.28), (0.4397, 1.223, -1.28), (0.9, 1.28, 0.04), (0.38, 1.28, 0.04), (-0.88, 1.28, 0.04), (0.62, 1.28, -0.26), (-0.8019, 1.28, -0.07808), (-0.64, 1.28, -0.26), (-0.8405, 1.28, 0.05955), (-0.64, 1.28, 0.28), (0.38, 1.28, -1.22), (0.68, 1.28, 0.26), (0.62, 1.28, 0.28), (0.68, 1.28, -0.24), (0.66, 1.28, -0.26), (-0.34, 1.28, -0.02)], [], [(673, 709, 706), (102, 671, 710), (599, 608, 605), (601, 719, 604), (30, 65, 655), (647, 52, 90, 86), (289, 915, 291), (807, 142, 141, 809), (223, 226, 875, 874), (627, 629, 2, 670), (768, 770, 764, 766), (41, 699, 716, 23), (91, 684, 507), (654, 652, 619, 617), (930, 330, 332, 931), (718, 664, 666, 1147), (722, 720, 804, 789), (643, 640, 609, 612), (1032, 692, 1150), (199, 239, 240), (613, 615, 712, 672), (282, 281, 695, 95), (222, 220, 196, 198), (216, 218, 690), (587, 1112, 1114, 1097), (1064, 1062, 1050, 508), (26, 610, 653, 66), (679, 600, 606), (195, 150, 802, 185), (633, 43, 59, 1148), (77, 296, 297, 92), (91, 43, 633), (28, 614, 623, 621), (13, 69, 68, 12), (31, 624, 82, 1154), (635, 61, 508), (840, 215, 822, 826), (13, 4, 70, 69), (323, 346, 348, 324), (49, 707, 639, 32), (704, 789, 804, 803), (239, 237, 240), (292, 696, 697), (101, 94, 100), (646, 644, 660, 662), (773, 800, 801, 775), (631, 20, 96), (729, 730, 735), (732, 107, 1147, 666), (280, 918, 314, 308), (727, 112, 110), (879, 880, 252, 257), (733, 739, 111), (750, 772, 771, 745), (47, 114, 67), (787, 1159, 93, 785), (742, 749, 754, 751), (119, 762, 765), (606, 657, 860, 164), (580, 548, 565, 582), (767, 761, 752), (769, 758, 763), (546, 537, 1141, 1140), (759, 121, 124), (750, 744, 760, 772), (592, 584, 581, 590), (855, 854, 141, 231), (328, 350, 347, 331), (403, 443, 435, 419), (885, 901, 894, 249), (238, 852, 139), (636, 683, 632, 634), (115, 1047, 620, 67), (786, 782, 156), (155, 156, 842, 179), (1052, 1096, 1113, 1054), (723, 503, 500), (142, 199, 240), (176, 211, 259, 870), (251, 252, 880, 847), (802, 806, 188, 185), (207, 853, 210, 209), (133, 168, 160), (853, 783, 201, 210), (806, 818, 825, 188), (845, 173, 827, 867), (836, 153, 187), (783, 134, 154, 201), (815, 207, 209, 165), (144, 147, 142), (824, 828, 248), (12, 68, 659, 607), (871, 893, 886, 868), (206, 805, 883, 859), (896, 268, 899, 897), (174, 821, 247), (159, 234, 877, 798), (897, 899, 265, 262), (176, 838, 861, 211), (829, 180, 838, 176), (830, 835, 180, 829), (64, 906, 909, 510), (219, 220, 223, 848), (188, 825, 823, 169), (810, 680, 678), (1028, 1080, 1082, 1045), (192, 195, 198, 196), (685, 1047, 116, 641), (881, 898, 901, 885), (203, 858, 834, 232), (780, 149, 192, 799), (817, 796, 247, 821), (820, 824, 248, 793), (104, 902, 903, 907), (862, 229, 225, 224), (351, 933, 402, 352), (810, 811, 162, 187), (811, 815, 165, 162), (843, 845, 867, 242), (146, 251, 847, 843), (946, 947, 949, 948), (343, 340, 341, 342), (814, 820, 793, 791), (813, 792, 797, 812), (245, 892, 889, 844), (189, 172, 831), (665, 602, 645, 87), (191, 190, 177, 182), (747, 757, 755, 748), (193, 194, 850), (288, 300, 296, 77), (232, 834, 833, 173), (290, 315, 312, 922), (212, 857, 858, 203), (312, 311, 92, 310), (141, 240, 231), (228, 237, 230), (148, 243, 244, 143), (224, 225, 221, 849), (873, 895, 269, 882), (869, 887, 900, 884), (159, 798, 795, 158), (197, 799, 192, 196), (295, 309, 315, 290), (836, 187, 162, 837), (812, 797, 805, 206), (832, 827, 173, 833), (314, 315, 309, 308), (851, 870, 244, 243), (884, 900, 266, 253), (241, 888, 890, 246), (253, 266, 267, 254), (775, 801, 779, 132), (254, 267, 892, 245), (882, 269, 898, 881), (36, 14, 11, 35), (865, 215, 840), (625, 1038, 85, 626), (1089, 1138, 1144, 1093), (312, 296, 922), (134, 135, 155, 154), (911, 277, 274), (1153, 284, 50), (1153, 1149, 36), (1153, 36, 35), (1151, 285, 35), (282, 40, 281), (591, 590, 581, 582), (694, 916, 1151), (284, 919, 917), (285, 916, 919), (25, 10, 9), (294, 298, 920, 923), (698, 41, 7), (302, 904, 910), (298, 301, 921), (692, 689, 136, 1150), (283, 311, 313, 286), (298, 921, 920), (745, 771, 125, 746), (293, 292, 294, 923), (306, 334, 335, 316), (193, 778, 152, 194), (345, 350, 328, 333), (808, 794, 796, 817), (1028, 1045, 111, 739), (348, 346, 347, 350), (276, 304, 303), (276, 303, 910), (327, 926, 329), (270, 271, 268, 896), (330, 924, 925), (1055, 511, 553, 1111), (347, 335, 334), (859, 883, 878, 856), (588, 589, 584, 586), (1159, 787, 784, 682), (275, 291, 914, 272), (340, 318, 321), (336, 339, 929), (1153, 35, 285, 284), (726, 724, 69, 70), (904, 299, 291, 275), (314, 287, 596), (341, 340, 321), (213, 209, 210, 214), (304, 595, 308), (302, 910, 303), (342, 345, 343), (1156, 688, 56, 57), (1060, 669, 60, 1072), (320, 342, 341), (320, 341, 321), (456, 458, 380, 379), (394, 486, 488, 395), (446, 933, 351, 374), (420, 422, 362, 361), (490, 492, 397, 396), (352, 402, 404, 353), (478, 480, 391, 390), (426, 428, 365, 364), (458, 460, 381, 380), (367, 432, 434, 368), (357, 412, 414, 358), (377, 452, 454, 378), (362, 422, 424, 363), (353, 404, 406, 354), (440, 442, 372, 371), (484, 486, 394, 393), (359, 416, 418, 360), (450, 452, 377, 376), (397, 492, 494, 398), (410, 412, 357, 356), (464, 466, 384, 383), (370, 438, 440, 371), (462, 464, 383, 382), (451, 491, 483, 467), (320, 321, 307), (354, 406, 408, 355), (365, 428, 430, 366), (391, 480, 482, 392), (466, 468, 385, 384), (482, 484, 393, 392), (318, 337, 329, 319), (385, 468, 470, 386), (488, 490, 396, 395), (430, 432, 367, 366), (381, 460, 462, 382), (424, 426, 364, 363), (418, 420, 361, 360), (369, 436, 438, 370), (444, 446, 374, 373), (355, 408, 410, 356), (472, 474, 388, 387), (474, 476, 389, 388), (454, 456, 379, 378), (476, 478, 390, 389), (981, 450, 376, 375), (442, 444, 373, 372), (494, 981, 375, 398), (434, 436, 369, 368), (724, 728, 1073, 99), (1010, 1008, 1009, 1011), (1016, 1017, 1019, 1018), (954, 955, 957, 956), (992, 990, 991, 993), (1006, 1004, 1005, 1007), (942, 940, 941, 943), (948, 949, 951, 950), (938, 936, 937, 939), (198, 195, 163, 166), (996, 997, 999, 998), (448, 1026, 1027, 982), (990, 988, 989, 991), (1012, 1013, 1015, 1014), (958, 956, 957, 959), (986, 987, 989, 988), (1026, 1024, 1025, 1027), (950, 951, 953, 952), (1010, 1011, 1013, 1012), (978, 976, 977, 979), (966, 967, 969, 968), (966, 964, 965, 967), (1016, 1014, 1015, 1017), (980, 448, 982, 983), (970, 971, 973, 972), (386, 470, 472, 387), (932, 935, 937, 936), (978, 979, 934, 400), (1004, 1002, 1003, 1005), (984, 985, 987, 986), (992, 993, 995, 994), (944, 945, 947, 946), (968, 969, 971, 970), (1018, 1019, 1021, 1020), (1008, 1006, 1007, 1009), (1022, 1020, 1021, 1023), (952, 953, 955, 954), (1000, 1001, 1003, 1002), (1024, 1022, 1023, 1025), (400, 934, 935, 932), (962, 963, 965, 964), (940, 938, 939, 941), (960, 961, 963, 962), (958, 959, 961, 960), (1000, 998, 999, 1001), (984, 980, 983, 985), (972, 973, 975, 974), (976, 974, 975, 977), (944, 942, 943, 945), (996, 994, 995, 997), (414, 416, 359, 358), (505, 1074, 1078, 1032), (500, 1044, 1088), (185, 188, 169, 163), (728, 523, 1073), (499, 691, 497), (731, 688, 1156, 740), (502, 725, 737, 738), (495, 90, 501), (736, 729, 735), (83, 1053, 498), (116, 1047, 120), (788, 1035, 1043), (305, 309, 295, 289), (508, 1061, 1064), (741, 753, 123, 743), (1058, 62, 106), (537, 542, 1117, 1141), (236, 229, 862, 872), (1059, 902, 104, 1068), (495, 108, 86, 90), (1069, 64, 510), (1071, 58, 1065), (648, 667, 1066, 651), (1076, 495, 501), (522, 1070, 1115, 1124), (263, 264, 271, 270), (1086, 1033, 498), (527, 499, 497), (278, 1, 18, 37), (545, 546, 1140, 1146), (135, 786, 156, 155), (703, 1035, 788, 790), (515, 519, 1126, 1120), (1057, 514, 1118, 1119), (1063, 515, 1120, 1103), (1041, 1099, 1109), (324, 348, 349, 325), (545, 1146, 1145, 544), (530, 1130, 1132, 1034), (520, 1105, 512), (1090, 1139, 1138, 1089), (332, 336, 929, 928), (1056, 554, 1130, 530), (1091, 1142, 1139, 1090), (1083, 1107, 1098, 1030), (1034, 1132, 1131, 1077), (514, 550, 1118), (1084, 1128, 1108), (668, 516, 1123, 1122), (496, 736, 735, 504), (516, 522, 1124, 1123), (1040, 1110, 1136, 1075), (1092, 1057, 1119, 1143), (1085, 1029, 496, 504), (874, 863, 848, 223), (1079, 1133, 1134, 1036), (544, 1145, 1116, 517), (668, 1122, 1121, 518), (519, 521, 1125, 1126), (533, 1135, 1094, 535), (1077, 1131, 1127, 1081), (1036, 1134, 1135, 533), (1093, 1144, 552, 506), (1092, 1143, 1142, 1091), (542, 1087, 1095, 1117), (1079, 1075, 1136, 1133), (816, 222, 198, 166), (700, 701, 715, 717), (551, 1104, 549, 1106), (257, 140, 258, 879), (591, 565, 577), (1104, 593, 549), (196, 220, 219, 197), (590, 591, 578, 583), (864, 144, 142, 866), (577, 565, 1112, 587), (588, 586, 555), (109, 727, 110, 113), (548, 575, 565), (521, 518, 1121, 1125), (165, 181, 837, 162), (211, 861, 857, 212), (581, 579, 580, 582), (50, 284, 91), (284, 917, 91), (917, 913, 91), (658, 656, 21, 22), (9, 16, 27), (15, 10, 74), (74, 10, 65), (53, 1037, 90), (30, 53, 90), (30, 90, 52), (65, 30, 52), (912, 43, 913), (913, 43, 91), (29, 50, 91), (29, 91, 51), (27, 29, 51), (27, 51, 25), (65, 52, 74), (9, 27, 25), (65, 10, 25), (1051, 83, 620), (335, 347, 346), (115, 118, 1047), (67, 114, 115), (543, 1051, 620), (538, 536, 620), (541, 543, 620), (116, 47, 641), (118, 120, 1047), (536, 541, 620), (540, 539, 620), (538, 620, 539), (221, 193, 850, 849), (1047, 1046, 540), (540, 620, 1047), (38, 639, 707), (32, 48, 49), (665, 87, 734), (661, 645, 602), (734, 71, 665), (238, 236, 872, 876), (189, 831, 175, 171), (631, 628, 20), (702, 79, 3), (84, 53, 30, 618), (93, 1159, 99), (99, 68, 724), (68, 69, 724), (1073, 93, 99), (682, 784, 200), (200, 208, 657), (164, 161, 606), (682, 200, 657), (161, 186, 606), (208, 860, 657), (186, 679, 606), (558, 555, 586), (561, 562, 588), (563, 588, 562), (586, 1104, 557), (557, 564, 586), (564, 560, 586), (561, 588, 555), (586, 560, 558), (673, 713, 709), (102, 714, 671), (599, 597, 608), (601, 19, 719), (101, 100, 72, 73), (618, 30, 655), (299, 302, 305), (305, 289, 299), (291, 299, 289), (1154, 82, 638, 279), (60, 669, 45, 44), (278, 638, 1), (630, 35, 11, 711), (655, 65, 25, 611), (687, 55, 54), (642, 51, 507), (89, 637, 686), (51, 91, 507), (611, 25, 51), (611, 51, 642), (15, 74, 663, 603), (29, 27, 622), (622, 27, 616), (98, 93, 1073), (505, 1032, 1150), (1152, 694, 1151), (593, 592, 585, 556), (638, 278, 279), (1153, 50, 81), (584, 589, 579, 581), (781, 690, 183), (704, 803, 216), (218, 183, 690), (704, 216, 690), (1039, 502, 738, 1031), (906, 64, 1155), (36, 1149, 708, 14), (679, 774, 600), (24, 776, 777, 8), (674, 676, 105, 103), (684, 91, 633), (663, 74, 52), (663, 52, 647), (75, 76, 46, 17), (33, 626, 1157, 34), (1157, 626, 85), (1037, 53, 84), (81, 50, 29, 622), (68, 99, 1158), (659, 68, 1158), (292, 293, 696), (234, 856, 878, 877), (1158, 99, 1159), (699, 41, 675), (41, 693, 675), (1038, 625, 534, 525), (47, 116, 117), (117, 114, 47), (767, 127, 761), (769, 756, 758), (776, 24, 598), (721, 139, 852), (238, 876, 852), (785, 93, 98), (786, 137, 782), (790, 705, 703), (723, 138, 503), (6, 130, 131, 5), (167, 170, 866), (240, 141, 142), (807, 167, 866), (866, 142, 807), (313, 311, 312), (226, 222, 816, 205), (211, 212, 255, 259), (846, 891, 895, 873), (203, 256, 255, 212), (326, 338, 334, 306), (829, 176, 870, 851), (95, 695, 677, 78), (256, 203, 232, 250), (319, 329, 926, 317), (242, 145, 146, 843), (140, 143, 244, 258), (800, 773, 160), (133, 681, 182), (177, 819, 133), (133, 182, 177), (160, 773, 133), (133, 819, 168), (839, 841, 183, 218), (20, 3, 79, 96), (119, 765, 124, 121), (220, 222, 226, 223), (781, 183, 841), (216, 839, 218), (810, 187, 680), (195, 185, 163), (524, 1086, 498, 1053), (694, 1152, 675, 693), (250, 232, 173, 845), (149, 150, 195, 192), (819, 177, 190), (182, 681, 191), (592, 590, 583, 585), (262, 265, 261, 260), (199, 142, 147, 151), (616, 27, 16, 0), (165, 209, 213, 181), (593, 586, 584, 592), (204, 214, 210, 201), (156, 157, 842), (827, 832, 184, 217), (201, 233, 204), (178, 233, 154), (154, 233, 201), (202, 875, 226, 205), (1050, 685, 635, 508), (237, 231, 240), (854, 809, 141), (126, 129, 128, 122), (235, 237, 239), (235, 227, 230), (228, 855, 231), (235, 230, 237), (231, 237, 228), (300, 922, 296), (312, 310, 297), (297, 296, 312), (42, 276, 905, 1160), (905, 649, 63, 1160), (279, 278, 37), (59, 43, 912, 58), (1049, 551, 1106, 1048), (1151, 916, 285), (39, 281, 40), (1151, 35, 630), (284, 285, 919), (698, 693, 41), (41, 23, 7), (302, 299, 904), (298, 908, 301), (311, 283, 92), (92, 297, 310), (343, 345, 333, 327), (280, 308, 595), (304, 308, 309), (315, 314, 313), (337, 340, 343), (343, 327, 337), (329, 337, 327), (330, 930, 924), (338, 331, 334), (334, 331, 347), (340, 337, 318), (336, 927, 339), (346, 323, 316), (316, 335, 346), (928, 931, 332), (350, 349, 348), (320, 307, 342), (403, 401, 399), (399, 445, 403), (443, 441, 439), (439, 437, 443), (435, 433, 431), (431, 429, 435), (427, 425, 423), (423, 421, 419), (419, 417, 411), (415, 413, 411), (411, 409, 403), (407, 405, 403), (403, 445, 443), (443, 437, 435), (435, 429, 427), (427, 423, 419), (417, 415, 411), (409, 407, 403), (435, 427, 419), (419, 411, 403), (451, 449, 447), (447, 493, 451), (491, 489, 483), (487, 485, 483), (483, 481, 479), (479, 477, 483), (475, 473, 471), (471, 469, 467), (467, 465, 459), (463, 461, 459), (459, 457, 455), (455, 453, 451), (451, 493, 491), (489, 487, 483), (483, 477, 475), (475, 471, 467), (465, 463, 459), (459, 455, 451), (483, 475, 467), (467, 459, 451), (500, 503, 1044), (728, 1042, 523), (97, 497, 691), (499, 80, 691), (1037, 501, 90), (304, 309, 305), (83, 1051, 1053), (1047, 685, 1050), (88, 635, 685), (508, 61, 1061), (1058, 513, 62), (1065, 58, 650), (64, 1067, 1155), (1069, 1067, 64), (1071, 59, 58), (59, 1071, 1148), (1076, 528, 495), (527, 526, 499), (529, 531, 568), (520, 559, 1105), (514, 509, 550), (532, 1081, 1127), (577, 578, 591), (591, 582, 565), (556, 549, 593), (1104, 586, 593), (1100, 571, 1129), (572, 574, 565), (1137, 567, 1101), (1102, 572, 565), (573, 1112, 565), (570, 573, 565), (565, 575, 576), (569, 566, 548), (548, 547, 569), (574, 570, 565), (566, 575, 548), (576, 1102, 565), (179, 178, 154, 155), (58, 912, 594, 650), (274, 277, 273, 106, 62), (303, 304, 305), (305, 302, 303), (276, 42, 595, 304), (42, 280, 595), (315, 313, 312), (286, 313, 596), (313, 314, 596), (287, 286, 596), (322, 344, 342), (322, 325, 349, 344), (349, 350, 345, 344), (342, 344, 345), (307, 322, 342)])
me_eng1_3.polygons.foreach_set('use_smooth', [True] * 714)
_uv = me_eng1_3.uv_layers.new(name='UVMap')
_uv.uv.foreach_set('vector', [0.6131, 0.5139, 0.4969, 0.512, 0.4989, 0.5139, 0.3728, 0.512, 0.489, 0.5139, 0.491, 0.512, 0.3748, 0.5139, 0.491, 0.512, 0.489, 0.5139, 0.6131, 0.5139, 0.4969, 0.512, 0.615, 0.512, 0.75, 0.8828, 0.6406, 0.9922, 0.6406, 0.9844, 0.7656, 0.8906, 0.7578, 0.8906, 0.7578, 0.6016, 0.7656, 0.6016, 0.3628, 0.0, 0.3642, 0.0, 0.3642, 0.01562, 0.7578, 0.2188, 0.75, 0.1172, 0.7734, 0.1094, 0.7734, 0.2188, 0.8645, 0.01562, 0.8645, 0.03125, 0.836, 0.04686, 0.836, 0.03124, 0.1562, 0.4844, 0.1562, 0.4922, 0.0, 0.4922, 0.0, 0.4844, 0.5234, 0.9609, 0.4687, 0.9609, 0.4688, 0.9453, 0.5234, 0.9453, 0.1562, 0.01562, 0.1562, 0.02344, 0.0, 0.02344, 0.0, 0.01562, 0.2656, 0.6016, 0.2734, 0.6016, 0.2812, 0.7031, 0.6406, 0.9844, 0.6406, 0.9766, 0.7344, 0.8828, 0.7422, 0.8828, -0.1742, 0.1276, -0.1742, 0.1276, -0.1742, 0.1276, -0.1742, 0.1276, 1.0, 0.5156, 1.0, 0.5234, 0.8516, 0.5234, 0.8516, 0.5156, 0.8465, 0.009117, 0.843, 0.009117, 0.843, 0.03341, 0.8465, 0.03341, 0.2734, 0.8906, 0.2812, 0.8906, 0.3672, 0.9766, 0.3672, 0.9844, 0.7265, 0.4063, 0.7344, 0.3984, 0.7422, 0.3984, 0.75, 0.0, 0.7734, 0.0, 0.7734, 0.09375, 0.1484, 0.9766, 0.1484, 0.9844, 0.0, 0.9844, 0.0, 0.9766, 0.1867, 0.4695, 0.1711, 0.4695, 0.2422, 0.3984, 0.25, 0.3984, 0.893, 0.03125, 0.893, 0.01562, 0.9216, 0.01562, 0.9216, 0.03125, 0.843, 0.08575, 0.843, 0.08938, 0.8446, 0.1007, 0.7137, 0.1003, 0.7137, 0.09759, 0.7169, 0.09759, 0.7169, 0.1003, 0.6561, 0.5866, 0.6561, 0.6789, 0.6484, 0.6789, 0.6484, 0.5849, 0.3672, 0.9844, 0.3672, 0.9766, 0.6406, 0.9766, 0.6406, 0.9844, 0.9609, 0.3828, 1.0, 0.03125, 1.0, 0.4844, 0.9455, 0.03125, 0.9609, 0.03125, 0.9609, 0.2188, 0.9455, 0.2188, 0.3594, 0.5156, 0.3594, 0.5078, 0.6484, 0.5078, 0.6484, 0.5156, 0.2578, 0.1172, 0.2578, 0.1172, 0.2578, 0.3984, 0.2578, 0.3984, 0.2656, 0.6016, 0.3594, 0.5078, 0.3594, 0.5156, 0.1484, 0.9844, 0.1484, 0.9766, 0.2422, 0.8828, 0.25, 0.8828, 1.0, 0.5078, 0.8516, 0.5078, 0.8516, 0.5, 1.0, 0.5, 0.25, 0.8828, 0.2422, 0.8828, 0.2422, 0.6094, 0.25, 0.6094, 0.3594, 0.5234, 0.6484, 0.5234, 0.6484, 0.5849, 0.75, 0.3356, 0.75, 0.3204, 0.7578, 0.3204, 0.7578, 0.3356, 1.0, 0.5078, 1.0, 0.5156, 0.8516, 0.5156, 0.8516, 0.5078, 0.08357, 0.5841, 0.08357, 0.5841, 0.09615, 0.622, 0.09615, 0.622, 1.007, 0.9766, 1.007, 0.5234, 0.765, 0.6094, 0.765, 0.8828, 0.8446, 0.03714, 0.8465, 0.03341, 0.843, 0.03341, 0.843, 0.03714, 0.7734, 0.0, 0.8047, 0.06249, 0.7734, 0.09375, 0.0, 0.0, 0.0, 0.0, 0.0, 0.0, 0.7656, 0.4062, 0.7578, 0.3984, 0.7734, 0.4062, 0.7656, 0.8906, 0.7734, 0.8906, 0.8594, 0.9766, 0.8594, 0.9844, 0.9868, 0.03125, 0.9868, 0.03125, 0.9868, 0.01562, 0.9868, 0.01562, 0.1587, 0.4695, 0.0, 0.4844, 0.2298, 0.3984, 0.8125, 0.5469, 0.8125, 0.5625, 0.7969, 0.5625, 0.8125, 0.5625, 0.8125, 0.5469, 0.8516, 0.5156, 0.8516, 0.5234, 0.3357, 0.5233, 0.2966, 0.5233, 0.2966, 0.5233, 0.3357, 0.5233, 0.8125, 0.5469, 0.8125, 0.5625, 0.8125, 0.5469, 0.8646, 0.234, 0.8359, 0.234, 0.836, 0.2188, 0.8645, 0.2188, 0.8125, 0.5623, 0.7969, 0.5623, 0.7969, 0.5623, 0.5234, 0.9444, 0.5234, 0.945, 0.4688, 0.945, 0.4688, 0.9444, 0.3672, 0.9766, 0.5312, 0.9687, 0.6406, 0.9766, 0.7578, 0.3828, 0.7578, 0.3984, 0.75, 0.3984, 0.75, 0.3828, 0.5312, 0.9687, 0.461, 0.9687, 0.461, 0.9687, 0.5312, 0.9687, 0.5058, 0.9652, 0.5085, 0.9654, 0.5058, 0.9654, 1.0, 0.4844, 0.8516, 0.4844, 0.893, 0.3828, 0.9216, 0.3828, 0.7029, 0.0, 0.7109, 0.0, 0.7109, 0.6797, 0.7029, 0.6797, 0.5234, 0.9609, 0.5312, 0.9453, 0.5312, 0.9687, 0.4687, 0.9609, 0.4609, 0.9453, 0.4688, 0.9453, 0.0, 0.0, 0.0, 0.0, 0.0, 0.0, 0.0, 0.0, 0.4837, 0.9654, 0.4864, 0.9652, 0.4864, 0.9654, 0.5245, 0.947, 0.5302, 0.947, 0.5302, 0.947, 0.5245, 0.9468, 0.6746, 0.6703, 0.6746, 0.6615, 0.6783, 0.6615, 0.6783, 0.6703, 0.836, 0.2188, 0.8047, 0.2188, 0.7734, 0.1094, 0.8047, 0.07812, 0.1224, 0.0005561, 0.1224, 0.6014, 0.09615, 0.5723, 0.09615, 0.0005561, 0.641, 0.1427, 0.6193, 0.217, 0.5441, 0.2354, 0.5122, 0.1051, 0.8942, 0.3233, 0.8942, 0.3233, 0.9235, 0.3233, 0.9235, 0.3233, 0.0, 0.0, 0.0, 0.0, 0.0, 0.0, 0.2812, 0.6016, 0.2734, 0.6016, 0.3594, 0.5156, 0.3594, 0.5234, 0.5312, 0.9453, 0.6484, 0.7043, 0.7344, 0.8828, 0.6406, 0.9766, 0.9164, 0.3323, 0.9275, 0.3371, 0.9162, 0.3421, 0.7578, 0.3828, 0.75, 0.3828, 0.75, 0.3751, 0.7578, 0.3751, 0.7194, 0.1003, 0.7169, 0.1003, 0.7169, 0.09759, 0.7194, 0.09758, 0.7344, 0.0, 0.7265, 0.09372, 0.7265, 0.0, 0.75, 0.1172, 0.75, 0.0, 0.7734, 0.09375, 0.9216, 0.3356, 0.893, 0.3356, 0.8932, 0.321, 0.9219, 0.321, 0.8047, 0.2188, 0.836, 0.2188, 0.8359, 0.234, 0.8045, 0.234, 0.9609, 0.2188, 0.9609, 0.2346, 0.9455, 0.2346, 0.9455, 0.2188, 0.8125, 0.3348, 0.8333, 0.3348, 0.8331, 0.3421, 0.8124, 0.3421, 0.9868, 0.3828, 0.9868, 0.2346, 0.9868, 0.2188, 0.8333, 0.3348, 0.854, 0.3348, 0.8538, 0.3421, 0.8331, 0.3421, 0.9609, 0.2346, 0.9609, 0.3204, 0.9455, 0.3204, 0.9455, 0.2346, 0.7731, 0.321, 0.7734, 0.3356, 0.7578, 0.3356, 0.7578, 0.3204, 0.9533, 0.375, 0.9609, 0.3828, 0.9533, 0.3828, 0.854, 0.3348, 0.8994, 0.3348, 0.8992, 0.3421, 0.8538, 0.3421, 0.7918, 0.3348, 0.8125, 0.3348, 0.8124, 0.3421, 0.7916, 0.3421, 0.7344, 0.1172, 0.7344, 0.1016, 0.75, 0.1172, 0.9482, 0.3189, 0.9482, 0.3341, 0.9482, 0.3189, 1.0, 0.5, 0.8516, 0.5, 0.8516, 0.4922, 1.0, 0.4922, 0.9235, 0.3233, 0.9235, 0.3233, 0.9235, 0.2317, 0.9235, 0.2317, 0.893, 0.2188, 0.893, 0.2188, 0.8645, 0.2188, 0.8645, 0.2188, 0.8645, 0.2346, 0.8645, 0.3204, 0.836, 0.3204, 0.836, 0.2346, 0.7578, 0.3356, 0.7578, 0.3204, 0.7578, 0.3204, 0.7734, 0.2188, 0.8047, 0.2188, 0.8047, 0.2188, 0.7734, 0.2188, 0.836, 0.2346, 0.836, 0.3204, 0.8047, 0.3204, 0.8047, 0.2346, 0.9216, 0.3356, 0.9216, 0.3751, 0.893, 0.3751, 0.893, 0.3356, 0.9376, 0.3356, 0.9376, 0.3751, 0.9216, 0.3751, 0.9216, 0.3356, 0.9533, 0.3356, 0.9533, 0.375, 0.9456, 0.375, 0.9456, 0.3356, 0.6484, 0.01562, 0.375, 0.01562, 0.375, 0.0, 0.6484, 0.0, 0.893, 0.0, 0.893, 0.01562, 0.8645, 0.01562, 0.8645, 0.0, 0.9455, 0.2346, 0.9455, 0.3204, 0.9376, 0.3204, 0.9376, 0.2346, 0.7745, 0.3348, 0.7631, 0.3371, 0.7633, 0.3348, 0.7265, 0.5622, 0.7188, 0.5622, 0.7188, 0.5622, 0.7265, 0.5622, 0.9455, 0.01562, 0.9455, 0.03125, 0.9216, 0.03125, 0.9216, 0.01562, 0.2812, 0.7031, 0.6484, 0.7043, 0.4609, 0.9453, 0.2812, 0.8906, 0.8649, 0.3233, 0.8649, 0.3233, 0.8942, 0.3233, 0.8942, 0.3233, 0.836, 0.3356, 0.836, 0.3751, 0.8047, 0.3751, 0.8047, 0.3356, 0.9609, 0.0, 0.9609, 0.01562, 0.9455, 0.01562, 0.9455, 0.0, 0.7578, 0.2346, 0.7578, 0.2346, 0.7578, 0.3204, 0.7578, 0.3204, 0.9376, 0.2346, 0.9376, 0.3204, 0.9376, 0.3204, 0.9376, 0.2346, 0.6484, 0.02344, 0.6484, 0.03125, 0.375, 0.03125, 0.375, 0.01562, 0.0, 0.0, 0.0, 0.0, 0.0, 0.0, 0.0, 0.0, 0.1082, 0.5921, 0.1082, 0.5935, 0.1042, 0.5935, 0.1042, 0.5921, 0.7745, 0.3348, 0.7802, 0.3348, 0.78, 0.3421, 0.7743, 0.3421, 0.7802, 0.3348, 0.7918, 0.3348, 0.7916, 0.3421, 0.78, 0.3421, 0.7731, 0.234, 0.7731, 0.321, 0.7578, 0.3204, 0.7578, 0.2346, 0.7734, 0.2188, 0.8047, 0.2188, 0.8045, 0.234, 0.7731, 0.234, 0.1366, 0.5935, 0.1365, 0.5938, 0.1326, 0.5938, 0.1325, 0.5935, 0.1886, 0.5723, 0.1921, 0.5518, 0.1919, 0.6018, 0.1886, 0.61, 0.9376, 0.2188, 0.9376, 0.2346, 0.9376, 0.2346, 0.9376, 0.2188, 0.9376, 0.2188, 0.9376, 0.2188, 0.9216, 0.2188, 0.9216, 0.2188, 0.8036, 0.2317, 0.8036, 0.2317, 0.7715, 0.2317, 0.7715, 0.2317, 0.9455, 0.3204, 0.9609, 0.3204, 0.9561, 0.3341, 1.0, 0.5234, 1.0, 0.9766, 0.7734, 0.8906, 0.7734, 0.6016, 0.9533, 0.375, 0.9455, 0.3356, 0.9609, 0.3356, 0.9609, 0.375, 0.4609, 0.9453, 0.4609, 0.9453, 0.461, 0.9687, 0.461, 0.9687, 0.0, 0.0, 0.0, 0.0, 0.0, 0.0, 0.2578, 0.0, 0.2578, 0.0, 0.2578, 0.1172, 0.2578, 0.1172, 0.8047, 0.3356, 0.8047, 0.3751, 0.7734, 0.3751, 0.7734, 0.3356, 0.2966, 0.0, 0.2966, 0.4834, 0.2704, 0.4601, 0.2704, 0.0, 0.8645, 0.3356, 0.8645, 0.3751, 0.836, 0.3751, 0.836, 0.3356, 0.2704, 0.4601, 0.2578, 0.4695, 0.2578, 0.3984, 0.2578, 0.4027, 0.7734, 0.1094, 0.7734, 0.09375, 0.8047, 0.07812, 0.836, 0.04686, 0.8047, 0.06249, 0.836, 0.03124, 0.9376, 0.2188, 0.9376, 0.2346, 0.9219, 0.234, 0.9216, 0.2188, 0.0, 0.0, 0.0, 0.0, 0.0, 0.0, 0.0, 0.0, 0.8036, 0.3233, 0.8036, 0.3233, 0.8357, 0.3233, 0.8357, 0.3233, 0.9235, 0.2317, 0.9235, 0.2317, 0.8942, 0.2317, 0.8942, 0.2317, 0.7734, 0.2188, 0.7734, 0.2188, 0.7578, 0.2188, 0.7578, 0.2188, 0.9216, 0.0, 0.9455, 0.0, 0.9455, 0.01562, 0.9216, 0.01562, 0.3357, 0.0, 0.3357, 0.4834, 0.2966, 0.4834, 0.2966, 0.0, 0.9533, 0.375, 0.9533, 0.3828, 0.9456, 0.3828, 0.9456, 0.375, 0.9216, 0.2188, 0.9216, 0.2188, 0.893, 0.2188, 0.893, 0.2188, 0.7578, 0.3751, 0.7578, 0.3356, 0.7734, 0.3356, 0.7734, 0.3751, 0.2966, 0.5233, 0.2966, 0.4834, 0.3357, 0.4834, 0.3357, 0.5233, 0.9376, 0.3204, 0.9219, 0.321, 0.9219, 0.234, 0.9376, 0.2346, 0.8942, 0.2317, 0.8942, 0.2317, 0.8649, 0.2317, 0.8649, 0.2317, 0.7715, 0.2317, 0.7715, 0.2317, 0.7715, 0.3233, 0.7715, 0.3233, 0.8649, 0.2317, 0.8649, 0.2317, 0.8357, 0.2317, 0.8357, 0.2317, 0.9868, 0.01562, 0.9868, 0.01562, 0.9868, 0.0, 0.9868, 0.0, 0.8357, 0.2317, 0.8357, 0.2317, 0.8036, 0.2317, 0.8036, 0.2317, 0.8357, 0.3233, 0.8357, 0.3233, 0.8649, 0.3233, 0.8649, 0.3233, 0.1562, 0.5078, 0.0, 0.5078, 0.0, 0.5, 0.1562, 0.5, 0.7344, 0.3204, 0.75, 0.3204, 0.75, 0.3356, 0.7265, 0.6015, 0.7265, 0.5859, 0.7422, 0.6016, 0.7344, 0.6094, 0.7202, 0.7217, 0.7202, 0.7217, 0.7281, 0.7217, 0.7281, 0.7217, 0.2704, 0.4601, 0.2578, 0.1172, 0.2704, 0.0, 0.8994, 0.3348, 0.9107, 0.3323, 0.9105, 0.3421, 0.8992, 0.3421, 0.3674, 0.4844, 0.375, 0.4695, 0.375, 0.4844, 0.2151, 0.5233, 0.261, 0.5233, 0.261, 0.6094, 0.1717, 0.5233, 0.1562, 0.5156, 0.1562, 0.5078, 0.1717, 0.5233, 0.1562, 0.5078, 0.1562, 0.5, 0.1867, 0.4695, 0.2578, 0.5, 0.1562, 0.5, 0.1867, 0.4695, 0.1562, 0.4922, 0.1711, 0.4695, 0.7029, 0.6953, 0.6796, 0.6953, 0.6796, 0.6802, 0.7029, 0.6802, 0.2578, 0.3984, 0.2578, 0.4695, 0.1867, 0.4695, 0.2578, 0.5233, 0.2704, 0.5, 0.2966, 0.5233, 0.2578, 0.5, 0.2578, 0.4695, 0.2704, 0.5, 0.3672, 0.9922, 1.0, 1.0, 0.0, 1.0, 0.0, 0.0, 0.0, 0.0, 0.0, 0.0, 0.0, 0.0, 0.2578, 0.0, 0.1562, 0.01562, 0.0, 0.0, 0.3717, 0.1219, 0.3784, 0.0279, 0.3784, 0.1348, 0.0, 0.0, 0.0, 0.0, 0.0, 0.0, 0.7344, 0.3984, 0.7344, 0.3828, 0.75, 0.3828, 0.7422, 0.3984, 0.2578, 0.4695, 0.2578, 0.4695, 0.2704, 0.5, 0.2704, 0.5, 0.0, 0.0, 0.0, 0.0, 0.0, 0.0, 0.468, 0.9466, 0.468, 0.9464, 0.4617, 0.9466, 0.4617, 0.9466, 0.0, 0.0, 0.0, 0.0, 0.0, 0.0, 0.0, 0.0, 0.2473, 0.1984, 0.273, 0.1984, 0.273, 0.3323, 0.2473, 0.3323, 0.0, 0.0, 0.0, 0.0, 0.0, 0.0, 0.0, 0.0, 0.1614, 0.6014, 0.1224, 0.6014, 0.1224, 0.0005561, 0.1614, 0.0005561, 0.7578, 0.2188, 0.7578, 0.2188, 0.7578, 0.2346, 0.7578, 0.2346, 0.7265, 0.5622, 0.7265, 0.5622, 0.7969, 0.5623, 0.7969, 0.5623, 0.09615, 0.622, 0.08357, 0.5841, 0.09615, 0.5723, 0.1224, 0.6014, 0.3644, 0.4732, 0.3617, 0.4785, 0.3644, 0.4732, 0.3692, 0.4801, 0.3687, 0.4806, 0.3733, 0.4721, 0.1886, 0.0005561, 0.1954, 0.0005561, 0.1954, 0.01997, 0.893, 0.2346, 0.893, 0.3204, 0.8645, 0.3204, 0.8645, 0.2346, -0.1742, 0.1276, -0.1742, 0.1276, -0.1742, 0.1276, 0.7188, 0.6797, 0.7265, 0.6797, 0.7265, 0.6797, 0.7188, 0.6797, 0.09615, 0.5723, 0.08357, 0.4957, 0.08357, 0.1462, 0.8645, 0.2188, 0.8645, 0.2188, 0.836, 0.2188, 0.836, 0.2188, 0.6639, 0.0, 0.6718, 0.0, 0.6718, 0.6797, 0.6639, 0.6797, 0.7578, 0.3984, 0.7578, 0.3828, 0.7734, 0.3828, 0.7734, 0.4062, 0.3803, 0.02409, 0.3727, 0.02409, 0.3727, 0.02028, 0.3803, 0.02028, 0.1973, 0.312, 0.1931, 0.2255, 0.1931, 0.3239, -0.1742, 0.1276, -0.1742, 0.1276, -0.1742, 0.1276, 0.1717, 0.5233, 0.1562, 0.5, 0.2578, 0.5, 0.2578, 0.5233, 0.8125, 0.5469, 0.8125, 0.5001, 0.8516, 0.5078, 0.8516, 0.5156, 0.3784, 0.0279, 0.3727, 0.0279, 0.3727, 0.02409, 0.3803, 0.02409, 0.2966, 0.5147, 0.2966, 0.5147, 0.2831, 0.5028, 0.3717, 0.06846, 0.3717, 0.03663, 0.3784, 0.05303, 0.893, 0.3751, 0.893, 0.3828, 0.8645, 0.3828, 0.8645, 0.3751, 0.3692, 0.4755, 0.3724, 0.4733, 0.3718, 0.474, 0.3721, 0.4529, 0.374, 0.4566, 0.3688, 0.4636, 0.2018, 0.6055, 0.199, 0.603, 0.2018, 0.5996, 0.7656, 0.6016, 0.7734, 0.6016, 0.7734, 0.8906, 0.7656, 0.8906, 0.6561, 0.5311, 0.6484, 0.5234, 0.6484, 0.5156, 0.6561, 0.5155, 0.1917, 0.6048, 0.189, 0.6197, 0.1917, 0.6048, 0.3725, 0.06755, 0.3717, 0.06846, 0.3784, 0.05303, 0.1244, 0.5935, 0.1204, 0.5935, 0.1204, 0.5921, 0.1244, 0.5921, 0.1471, 0.5921, 0.1471, 0.5935, 0.1512, 0.5935, 0.1512, 0.5921, 0.1123, 0.5935, 0.1164, 0.5935, 0.1164, 0.5921, 0.1123, 0.5921, 0.1488, 0.5935, 0.1447, 0.5935, 0.1447, 0.5921, 0.1488, 0.5921, 0.1204, 0.5935, 0.1245, 0.5935, 0.1245, 0.5921, 0.1204, 0.5921, 0.1123, 0.5921, 0.1123, 0.5935, 0.1082, 0.5935, 0.1082, 0.5921, 0.1855, 0.5924, 0.1895, 0.5924, 0.1895, 0.5938, 0.1855, 0.5938, 0.1609, 0.5935, 0.1569, 0.5935, 0.1569, 0.5921, 0.1609, 0.5921, 0.1285, 0.5935, 0.1244, 0.5935, 0.1244, 0.5921, 0.1285, 0.5921, 0.1929, 0.5921, 0.1929, 0.5935, 0.197, 0.5935, 0.197, 0.5921, 0.1325, 0.5921, 0.1325, 0.5935, 0.1285, 0.5935, 0.1285, 0.5921, 0.1163, 0.5921, 0.1163, 0.5935, 0.1123, 0.5935, 0.1123, 0.5921, 0.1528, 0.5921, 0.1528, 0.5935, 0.1488, 0.5935, 0.1488, 0.5921, 0.1163, 0.5921, 0.1163, 0.5935, 0.1123, 0.5935, 0.1123, 0.5921, 0.1245, 0.5935, 0.1285, 0.5935, 0.1285, 0.5921, 0.1245, 0.5921, 0.1656, 0.5935, 0.1615, 0.5935, 0.1615, 0.5921, 0.1656, 0.5921, 0.1406, 0.5921, 0.1406, 0.5935, 0.1366, 0.5935, 0.1366, 0.5921, 0.1123, 0.5935, 0.1082, 0.5935, 0.1082, 0.5921, 0.1123, 0.5921, 0.1164, 0.5921, 0.1164, 0.5935, 0.1204, 0.5935, 0.1204, 0.5921, 0.1285, 0.5935, 0.1244, 0.5935, 0.1244, 0.5921, 0.1285, 0.5921, 0.1406, 0.5935, 0.1366, 0.5935, 0.1366, 0.5921, 0.1406, 0.5921, 0.1471, 0.5921, 0.1471, 0.5935, 0.1512, 0.5935, 0.1512, 0.5921, 0.1366, 0.5935, 0.1325, 0.5935, 0.1325, 0.5921, 0.1366, 0.5921, 0.6408, 0.1428, 0.6191, 0.2169, 0.5441, 0.2352, 0.5124, 0.1053, 0.1922, 0.6048, 0.1999, 0.586, 0.1861, 0.6197, 0.1204, 0.5921, 0.1204, 0.5935, 0.1163, 0.5935, 0.1163, 0.5921, 0.165, 0.5921, 0.165, 0.5935, 0.1609, 0.5935, 0.1609, 0.5921, 0.1929, 0.5921, 0.1929, 0.5935, 0.197, 0.5935, 0.197, 0.5921, 0.1447, 0.5935, 0.1406, 0.5935, 0.1406, 0.5921, 0.1447, 0.5921, 0.1771, 0.5935, 0.1731, 0.5935, 0.1731, 0.5921, 0.1771, 0.5921, 0.1931, 0.2255, 0.1976, 0.2255, 0.1976, 0.222, 0.1931, 0.222, 0.1488, 0.5921, 0.1488, 0.5935, 0.1447, 0.5935, 0.1447, 0.5921, 0.1245, 0.5935, 0.1285, 0.5935, 0.1285, 0.5921, 0.1245, 0.5921, 0.1855, 0.5923, 0.1895, 0.5923, 0.1895, 0.5938, 0.1855, 0.5938, 0.1325, 0.5921, 0.1325, 0.5935, 0.1285, 0.5935, 0.1285, 0.5921, 0.1569, 0.5935, 0.1528, 0.5935, 0.1528, 0.5921, 0.1569, 0.5921, 0.1447, 0.5935, 0.1406, 0.5935, 0.1406, 0.5921, 0.1447, 0.5921, 0.1656, 0.5921, 0.1656, 0.5935, 0.1615, 0.5935, 0.1615, 0.5921, 0.1164, 0.5935, 0.1204, 0.5935, 0.1204, 0.5921, 0.1164, 0.5921, 0.1244, 0.5921, 0.1244, 0.5935, 0.1204, 0.5935, 0.1204, 0.5921, 0.1569, 0.5935, 0.1528, 0.5935, 0.1528, 0.5921, 0.1569, 0.5921, 0.1609, 0.5935, 0.1569, 0.5935, 0.1569, 0.5921, 0.1609, 0.5921, 0.1204, 0.5935, 0.1163, 0.5935, 0.1163, 0.5921, 0.1204, 0.5921, 0.165, 0.5935, 0.1609, 0.5935, 0.1609, 0.5921, 0.165, 0.5921, 0.1082, 0.5935, 0.1042, 0.5935, 0.1042, 0.5921, 0.1082, 0.5921, 0.1204, 0.5935, 0.1245, 0.5935, 0.1245, 0.5921, 0.1204, 0.5921, 0.1123, 0.5935, 0.1164, 0.5935, 0.1164, 0.5921, 0.1123, 0.5921, 0.1771, 0.5935, 0.1731, 0.5935, 0.1731, 0.5921, 0.1771, 0.5921, 0.8125, 0.5001, 0.7265, 0.5, 0.7265, 0.4219, 0.7578, 0.4062, 0.1609, 0.5935, 0.165, 0.5935, 0.1649, 0.5938, 0.161, 0.5938, 0.1656, 0.5935, 0.1655, 0.5938, 0.1616, 0.5938, 0.1615, 0.5935, 0.1528, 0.5935, 0.1527, 0.5938, 0.1488, 0.5938, 0.1488, 0.5935, 0.1244, 0.5935, 0.1285, 0.5935, 0.1284, 0.5938, 0.1245, 0.5938, 0.1528, 0.5935, 0.1569, 0.5935, 0.1568, 0.5938, 0.1529, 0.5938, 0.1204, 0.5935, 0.1244, 0.5935, 0.1244, 0.5938, 0.1205, 0.5938, 0.1406, 0.5935, 0.1406, 0.5938, 0.1367, 0.5938, 0.1366, 0.5935, 0.1123, 0.5935, 0.1163, 0.5935, 0.1162, 0.5938, 0.1124, 0.5938, 0.9216, 0.03125, 0.9455, 0.03125, 0.9376, 0.2188, 0.9216, 0.2188, 0.1406, 0.5935, 0.1406, 0.5938, 0.1367, 0.5938, 0.1366, 0.5935, 0.1164, 0.5935, 0.1123, 0.5935, 0.1124, 0.5938, 0.1163, 0.5938, 0.1204, 0.5935, 0.1244, 0.5935, 0.1243, 0.5938, 0.1205, 0.5938, 0.1929, 0.5935, 0.193, 0.5938, 0.1969, 0.5938, 0.197, 0.5935, 0.1528, 0.5935, 0.1569, 0.5935, 0.1568, 0.5938, 0.1529, 0.5938, 0.1204, 0.5935, 0.1203, 0.5938, 0.1164, 0.5938, 0.1163, 0.5935, 0.1204, 0.5935, 0.1164, 0.5935, 0.1165, 0.5938, 0.1204, 0.5938, 0.1447, 0.5935, 0.1446, 0.5938, 0.1407, 0.5938, 0.1406, 0.5935, 0.1855, 0.5924, 0.1856, 0.5921, 0.1894, 0.5921, 0.1895, 0.5924, 0.1204, 0.5935, 0.1164, 0.5935, 0.1165, 0.5938, 0.1204, 0.5938, 0.1771, 0.5935, 0.177, 0.5938, 0.1732, 0.5938, 0.1731, 0.5935, 0.197, 0.5935, 0.1929, 0.5935, 0.193, 0.5938, 0.1969, 0.5938, 0.1731, 0.5935, 0.1771, 0.5935, 0.177, 0.5938, 0.1732, 0.5938, 0.1042, 0.5935, 0.1082, 0.5935, 0.1081, 0.5938, 0.1043, 0.5938, 0.1471, 0.5935, 0.1472, 0.5938, 0.1511, 0.5938, 0.1512, 0.5935, 0.1528, 0.5921, 0.1528, 0.5935, 0.1488, 0.5935, 0.1488, 0.5921, 0.1123, 0.5935, 0.1122, 0.5938, 0.1083, 0.5938, 0.1082, 0.5935, 0.1123, 0.5935, 0.1124, 0.5938, 0.1163, 0.5938, 0.1164, 0.5935, 0.1488, 0.5935, 0.1528, 0.5935, 0.1527, 0.5938, 0.1488, 0.5938, 0.1163, 0.5935, 0.1162, 0.5938, 0.1124, 0.5938, 0.1123, 0.5935, 0.1325, 0.5935, 0.1325, 0.5938, 0.1286, 0.5938, 0.1285, 0.5935, 0.1325, 0.5935, 0.1325, 0.5938, 0.1286, 0.5938, 0.1285, 0.5935, 0.1656, 0.5935, 0.1655, 0.5938, 0.1616, 0.5938, 0.1615, 0.5935, 0.1471, 0.5935, 0.1472, 0.5938, 0.1511, 0.5938, 0.1512, 0.5935, 0.1569, 0.5935, 0.1609, 0.5935, 0.1608, 0.5938, 0.1569, 0.5938, 0.1285, 0.5935, 0.1245, 0.5935, 0.1246, 0.5938, 0.1285, 0.5938, 0.1488, 0.5935, 0.1487, 0.5938, 0.1448, 0.5938, 0.1447, 0.5935, 0.1488, 0.5935, 0.1487, 0.5938, 0.1448, 0.5938, 0.1447, 0.5935, 0.1245, 0.5935, 0.1204, 0.5935, 0.1205, 0.5938, 0.1244, 0.5938, 0.1082, 0.5935, 0.1081, 0.5938, 0.1042, 0.5938, 0.1042, 0.5935, 0.1855, 0.5923, 0.1856, 0.5921, 0.1894, 0.5921, 0.1895, 0.5923, 0.1163, 0.5935, 0.1204, 0.5935, 0.1203, 0.5938, 0.1164, 0.5938, 0.165, 0.5935, 0.1649, 0.5938, 0.161, 0.5938, 0.1609, 0.5935, 0.1609, 0.5935, 0.1608, 0.5938, 0.1569, 0.5938, 0.1569, 0.5935, 0.1406, 0.5935, 0.1447, 0.5935, 0.1446, 0.5938, 0.1407, 0.5938, 0.1082, 0.5935, 0.1123, 0.5935, 0.1122, 0.5938, 0.1083, 0.5938, 0.1245, 0.5935, 0.1246, 0.5938, 0.1285, 0.5938, 0.1285, 0.5935, 0.1245, 0.5935, 0.1204, 0.5935, 0.1205, 0.5938, 0.1244, 0.5938, 0.1244, 0.5935, 0.1285, 0.5935, 0.1284, 0.5938, 0.1245, 0.5938, 0.1325, 0.5935, 0.1366, 0.5935, 0.1365, 0.5938, 0.1326, 0.5938, 0.1366, 0.5935, 0.1325, 0.5935, 0.1325, 0.5921, 0.1366, 0.5921, 0.7265, 0.4219, 0.7188, 0.4297, 0.7188, 0.4141, 0.7265, 0.4063, 0.7265, 0.0, 0.7188, 0.08594, 0.7188, 0.0002268, 0.9455, 0.2188, 0.9455, 0.2346, 0.9376, 0.2346, 0.9376, 0.2188, 0.7265, 0.5, 0.7188, 0.4297, 0.7265, 0.4219, 0.7265, 0.1093, 0.7344, 0.3828, 0.7265, 0.4063, 0.8125, 0.5625, 0.7734, 0.6016, 0.7656, 0.6016, 0.7969, 0.5625, 0.7265, 0.5003, 0.8125, 0.5003, 0.8125, 0.5003, 0.7265, 0.5003, 0.7265, 0.5625, 0.7578, 0.6016, 0.7265, 0.5859, 0.8125, 0.5001, 0.8125, 0.5469, 0.7969, 0.5625, 0.7344, 0.6094, 0.7265, 0.6797, 0.7265, 0.6015, 0.4609, 0.9453, 0.6484, 0.7043, 0.4688, 0.9453, 0.7265, 0.09372, 0.7188, 0.1016, 0.7188, 0.08594, 0.3594, 0.4601, 0.3357, 0.4834, 0.3357, 0.0, 0.3594, 0.0, 0.6484, 0.5849, 0.6561, 0.5311, 0.6561, 0.5866, 0.5312, 0.9687, 0.5312, 0.9687, 0.5312, 0.9453, 0.5312, 0.9453, 0.6561, 0.03891, 0.6484, 0.4844, 0.6484, 0.03125, 0.0, 0.0, 0.0, 0.0, 0.0, 0.0, 0.0, 0.0, 0.0, 0.0, 0.0, 0.0, 0.0, 0.0, 0.0, 0.0, 0.6561, 0.03891, 0.6484, 0.03125, 0.6484, 0.02344, 0.6561, 0.02329, 0.7265, 0.5625, 0.7969, 0.5625, 0.7656, 0.6016, 0.7578, 0.6016, 0.6561, 0.0, 0.6484, 0.01562, 0.6484, 0.0, 0.6561, 0.5155, 0.6484, 0.5, 0.6567, 0.4858, 0.6484, 0.4844, 0.6561, 0.4767, 0.6567, 0.4858, 0.6484, 0.4922, 0.7188, 0.5781, 0.7265, 0.5625, 0.7265, 0.5859, 0.6759, 0.09666, 0.6759, 0.08339, 0.6676, 0.08339, 0.6676, 0.09667, 0.9216, 0.2346, 0.9216, 0.3204, 0.893, 0.3204, 0.893, 0.2346, 0.7188, 0.5999, 0.7188, 0.5938, 0.7265, 0.6015, 0.7188, 0.4141, 0.7265, 0.1093, 0.7265, 0.4063, 0.8509, 0.5233, 1.007, 0.5234, 1.007, 0.5156, 0.8509, 0.5156, 0.0, 0.0, 0.0, 0.0, 0.0, 0.0, 0.0, 0.0, 0.9107, 0.3323, 0.9164, 0.3323, 0.9162, 0.3421, 0.9105, 0.3421, 0.7265, 0.1093, 0.7188, 0.1016, 0.7265, 0.09372, 0.7344, 0.1016, 0.6733, 0.4175, 0.6733, 0.3859, 0.6676, 0.3859, 0.6676, 0.4175, 0.6732, 0.7217, 0.6654, 0.7217, 0.6654, 0.7217, 0.6732, 0.7217, 0.6733, 0.4705, 0.6733, 0.4175, 0.6676, 0.4175, 0.6676, 0.4705, 0.7188, 0.5003, 0.7188, 0.5003, 0.7188, 0.5003, 0.09615, 0.6113, 0.09615, 0.6113, 0.1224, 0.6402, 0.1224, 0.6402, 0.0, 0.0, 0.0, 0.0, 0.0, 0.0, 0.0, 0.0, 0.7194, 0.08828, 0.7137, 0.08828, 0.7137, 0.08757, 0.7194, 0.08756, 0.7166, 0.6751, 0.7089, 0.6751, 0.7089, 0.6751, 0.7122, 0.7217, 0.7122, 0.7217, 0.7202, 0.7217, 0.7202, 0.7217, -0.1742, 0.1276, -0.1742, 0.1276, -0.1742, 0.1276, -0.1742, 0.1276, 0.7194, 0.09758, 0.7137, 0.09759, 0.7137, 0.08828, 0.7194, 0.08828, 0.6889, 0.7217, 0.6889, 0.7217, 0.7122, 0.7217, 0.7122, 0.7217, 0.7194, 0.08392, 0.7137, 0.08392, 0.7137, 0.07664, 0.7194, 0.07664, 0.7194, 0.08756, 0.7137, 0.08757, 0.7137, 0.08574, 0.7219, 0.08574, 0.6654, 0.7217, 0.6577, 0.7217, 0.6654, 0.7217, 0.7188, 0.5622, 0.7188, 0.5622, 0.7188, 0.5622, 0.6733, 0.3549, 0.6733, 0.1056, 0.6676, 0.1056, 0.6676, 0.3549, 0.7265, 0.5, 0.8125, 0.5001, 0.7969, 0.5625, 0.7265, 0.5625, 0.6733, 0.1056, 0.6759, 0.09666, 0.6676, 0.09667, 0.6676, 0.1056, 0.7219, 0.07664, 0.7137, 0.07664, 0.7137, 0.06844, 0.7219, 0.06844, 0.6811, 0.7217, 0.6732, 0.7217, 0.6732, 0.7217, 0.6811, 0.7217, 0.7188, 0.5625, 0.7188, 0.5, 0.7265, 0.5, 0.7265, 0.5625, 0.836, 0.03124, 0.836, 0.0, 0.8645, 0.0, 0.8645, 0.01562, 0.7194, 0.06662, 0.7137, 0.06662, 0.7137, 0.03019, 0.7194, 0.03019, 0.0, 0.0, 0.0, 0.0, 0.0, 0.0, 0.0, 0.0, 0.6733, 0.3549, 0.6676, 0.3549, 0.6676, 0.3638, 0.6762, 0.3593, 0.6733, 0.3859, 0.6759, 0.377, 0.6676, 0.377, 0.6676, 0.3859, 0.7219, 0.02837, 0.7137, 0.02837, 0.7137, 0.01835, 0.7219, 0.01835, 0.7219, 0.08574, 0.7137, 0.08574, 0.7137, 0.08392, 0.7219, 0.08392, 0.7194, 0.03019, 0.7137, 0.03019, 0.7137, 0.02837, 0.7219, 0.02837, 0.7281, 0.7217, 0.7281, 0.7217, 0.7358, 0.7217, 0.7358, 0.7217, 0.6811, 0.7217, 0.6811, 0.7217, 0.6889, 0.7217, 0.6889, 0.7217, 0.0, 0.0, 0.0, 0.0, 0.0, 0.0, 0.0, 0.0, 0.7194, 0.06662, 0.7219, 0.06844, 0.7137, 0.06844, 0.7137, 0.06662, 0.893, 0.2188, 0.893, 0.03125, 0.9216, 0.03125, 0.9216, 0.2188, 0.1562, 0.02344, 0.1562, 0.03125, 0.0, 0.03125, 0.0, 0.02344, 0.6708, 0.4705, 0.6676, 0.4705, 0.6676, 0.4839, 0.6708, 0.4839, 0.8645, 0.2188, 0.893, 0.2188, 0.8932, 0.234, 0.8646, 0.234, 0.7039, 0.6953, 0.7109, 0.6802, 0.7109, 0.7029, 0.6579, 0.6577, 0.6629, 0.6705, 0.6579, 0.6769, 0.9216, 0.01562, 0.893, 0.01562, 0.893, 0.0, 0.9216, 0.0, 0.6796, 0.6953, 0.7029, 0.6953, 0.7029, 0.7029, 0.6796, 0.7029, 0.7344, 0.3204, 0.7344, 0.1172, 0.75, 0.1172, 0.75, 0.3204, 0.7109, 0.7029, 0.7109, 0.6802, 0.7188, 0.6802, 0.7188, 0.7029, 0.6639, 0.0, 0.6639, 0.6797, 0.6581, 0.4767, 0.8123, 0.5001, 0.8122, 0.5469, 0.8122, 0.5469, 0.8123, 0.5001, 0.7109, 0.0, 0.7168, 0.4141, 0.7109, 0.6797, 0.6759, 0.377, 0.6762, 0.3593, 0.6676, 0.3638, 0.6676, 0.377, 0.9216, 0.3828, 0.9216, 0.3751, 0.9376, 0.3751, 0.9376, 0.3828, 0.893, 0.3356, 0.893, 0.3751, 0.8645, 0.3751, 0.8645, 0.3356, 0.6796, 0.6797, 0.6796, 0.0, 0.7029, 0.0, 0.7029, 0.6797, 0.2578, 0.6094, 0.2578, 0.5233, 0.2656, 0.6016, 0.2578, 0.5233, 0.2966, 0.5233, 0.2656, 0.6016, 0.2966, 0.5233, 0.3357, 0.5233, 0.2656, 0.6016, 0.8516, 0.4922, 0.8516, 0.4844, 1.0, 0.4844, 1.0, 0.4922, 0.0, 1.0, 0.0, 0.9922, 0.1484, 0.9922, 1.0, 0.9922, 1.0, 1.0, 0.8594, 0.9922, 0.8594, 0.9922, 1.0, 1.0, 0.6406, 0.9922, 0.75, 0.6094, 0.7422, 0.6016, 0.7578, 0.6016, 0.75, 0.8828, 0.75, 0.6094, 0.7578, 0.6016, 0.75, 0.8828, 0.7578, 0.6016, 0.7578, 0.8906, 0.6406, 0.9922, 0.75, 0.8828, 0.7578, 0.8906, 0.3594, 0.5, 0.3594, 0.5078, 0.3357, 0.5233, 0.3357, 0.5233, 0.3594, 0.5078, 0.2656, 0.6016, 0.2578, 0.8828, 0.2578, 0.6094, 0.2656, 0.6016, 0.2578, 0.8828, 0.2656, 0.6016, 0.2656, 0.8906, 0.1484, 0.9922, 0.2578, 0.8828, 0.2656, 0.8906, 0.1484, 0.9922, 0.2656, 0.8906, 0.3672, 0.9922, 0.6406, 0.9922, 0.7578, 0.8906, 0.8594, 0.9922, 0.0, 1.0, 0.1484, 0.9922, 0.3672, 0.9922, 0.6406, 0.9922, 1.0, 1.0, 0.3672, 0.9922, 0.7265, 0.7043, 0.7344, 0.6094, 0.7344, 0.8828, 0.08174, 0.5355, 0.09097, 0.543, 0.08802, 0.5021, 0.5312, 0.9453, 0.5234, 0.9453, 0.6484, 0.7043, 0.6406, 0.9766, 0.5312, 0.9687, 0.5312, 0.9453, 0.7188, 0.7043, 0.7265, 0.7043, 0.7344, 0.8828, 0.6796, 0.7043, 0.7029, 0.7043, 0.7344, 0.8828, 0.7109, 0.7043, 0.7188, 0.7043, 0.7344, 0.8828, 0.4609, 0.9453, 0.3672, 0.9766, 0.2812, 0.8906, 0.5234, 0.9453, 0.4688, 0.9453, 0.6484, 0.7043, 0.7029, 0.7043, 0.7109, 0.7043, 0.7344, 0.8828, 0.6639, 0.7043, 0.6718, 0.7043, 0.7344, 0.8828, 0.6796, 0.7043, 0.7344, 0.8828, 0.6718, 0.7043, 0.0, 0.0, 0.0, 0.0, 0.0, 0.0, 0.0, 0.0, 0.6484, 0.7043, 0.6561, 0.7043, 0.6639, 0.7043, 0.6639, 0.7043, 0.7344, 0.8828, 0.6484, 0.7043, 0.8509, 0.5234, 0.765, 0.6094, 1.007, 0.5234, 0.765, 0.8828, 0.8587, 0.9766, 1.007, 0.9766, 1.0, 0.5234, 0.7734, 0.6016, 0.8125, 0.5625, 0.8594, 0.9766, 0.7734, 0.8906, 1.0, 0.9766, 0.8125, 0.5625, 0.8516, 0.5234, 1.0, 0.5234, 0.0, 0.0, 0.0, 0.0, 0.0, 0.0, 0.0, 0.0, 0.9455, 0.3204, 0.9561, 0.3341, 0.9482, 0.3341, 0.9482, 0.3189, 0.1587, 0.4695, 0.1438, 0.4844, 0.0, 0.4844, 0.1438, 0.03125, 0.2298, 0.1172, 0.0, 0.03125, 0.7422, 0.6094, 0.75, 0.6094, 0.75, 0.8828, 0.7422, 0.8828, 0.75, 0.3984, 0.7578, 0.3984, 0.7578, 0.4062, 0.7578, 0.4062, 0.8516, 0.5, 0.8125, 0.5001, 0.8516, 0.5, 0.8516, 0.5078, 0.8125, 0.5001, 0.7265, 0.4219, 0.75, 0.3984, 0.7578, 0.4062, 0.7734, 0.4062, 0.7734, 0.3828, 0.836, 0.3828, 0.836, 0.3828, 0.8645, 0.3828, 0.8516, 0.4844, 0.9216, 0.3828, 0.9376, 0.3828, 1.0, 0.4844, 0.7734, 0.4062, 0.836, 0.3828, 0.8516, 0.4844, 0.9376, 0.3828, 0.9455, 0.3828, 1.0, 0.4844, 0.8645, 0.3828, 0.893, 0.3828, 0.8516, 0.4844, 0.9455, 0.3828, 0.9609, 0.3828, 1.0, 0.4844, 0.6581, 0.4923, 0.6581, 0.4767, 0.6639, 0.6797, 0.6581, 0.03891, 0.6581, 0.02329, 0.6639, 0.0, 0.6581, 0.0, 0.6639, 0.0, 0.6581, 0.02329, 0.6639, 0.6797, 0.6581, 0.6797, 0.6581, 0.5866, 0.6581, 0.5866, 0.6581, 0.5311, 0.6639, 0.6797, 0.6581, 0.5311, 0.6581, 0.5155, 0.6639, 0.6797, 0.6581, 0.03891, 0.6639, 0.0, 0.6581, 0.4767, 0.6639, 0.6797, 0.6581, 0.5155, 0.6581, 0.4923, 0.6131, 0.5139, 0.615, 0.512, 0.4969, 0.512, 0.3728, 0.512, 0.3748, 0.5139, 0.489, 0.5139, 0.3748, 0.5139, 0.3728, 0.512, 0.491, 0.512, 0.6131, 0.5139, 0.4989, 0.5139, 0.4969, 0.512, 0.7656, 0.4062, 0.7734, 0.4062, 0.8516, 0.4844, 0.8516, 0.4922, 0.7422, 0.8828, 0.75, 0.8828, 0.6406, 0.9844, 0.3642, 0.03125, 0.3635, 0.4579, 0.3628, 0.4601, 0.3628, 0.4601, 0.3628, 0.0, 0.3642, 0.03125, 0.3642, 0.01562, 0.3642, 0.03125, 0.3628, 0.0, 0.7572, 0.6094, 0.765, 0.6094, 0.8509, 0.5234, 0.8355, 0.5233, 0.6484, 0.5156, 0.6484, 0.5234, 0.3594, 0.5234, 0.3594, 0.5156, 0.8509, 0.5233, 0.8509, 0.5234, 1.007, 0.5234, 0.1562, 0.4922, 0.1562, 0.5, 0.0, 0.5, 0.0, 0.4922, 0.6406, 0.9844, 0.6406, 0.9922, 0.3672, 0.9922, 0.3672, 0.9844, 0.2812, 0.7031, 0.2812, 0.8906, 0.2734, 0.8906, 0.2734, 0.8906, 0.2656, 0.8906, 0.2812, 0.7031, 0.2734, 0.6016, 0.2812, 0.6016, 0.2812, 0.7031, 0.2656, 0.8906, 0.2656, 0.6016, 0.2812, 0.7031, 0.3672, 0.9844, 0.3672, 0.9922, 0.2656, 0.8906, 0.3672, 0.9844, 0.2656, 0.8906, 0.2734, 0.8906, 1.0, 0.9922, 0.8594, 0.9922, 0.8594, 0.9844, 1.0, 0.9844, 0.2578, 0.8828, 0.1484, 0.9922, 0.25, 0.8828, 0.25, 0.8828, 0.1484, 0.9922, 0.1484, 0.9844, 0.7422, 0.3984, 0.75, 0.3984, 0.7265, 0.4219, 0.7265, 0.4219, 0.7265, 0.4063, 0.7422, 0.3984, 0.25, 0.3984, 0.2578, 0.3984, 0.1867, 0.4695, 0.6657, 0.6962, 0.67, 0.6962, 0.67, 0.7019, 0.6657, 0.7019, 0.8509, 0.5234, 0.8509, 0.5233, 0.8355, 0.5233, 0.8355, 0.5233, 0.7493, 0.6094, 0.7572, 0.6094, 0.6718, 0.6797, 0.6718, 0.0, 0.6796, 0.0, 0.6796, 0.6797, 0.843, 0.1007, 0.8446, 0.1007, 0.843, 0.09883, 0.8446, 0.03714, 0.843, 0.03714, 0.843, 0.08575, 0.843, 0.08938, 0.843, 0.09883, 0.8446, 0.1007, 0.8446, 0.03714, 0.843, 0.08575, 0.8446, 0.1007, 0.7188, 0.5003, 0.7265, 0.5003, 0.7265, 0.5003, 0.7188, 0.5003, 0.375, 0.01562, 0.6484, 0.01562, 0.6484, 0.02344, 0.8509, 0.5078, 0.8509, 0.5156, 1.007, 0.5156, 1.007, 0.5078, 0.9609, 0.3828, 0.9609, 0.03125, 1.0, 0.03125, 1.0, 0.01562, 0.9609, 0.01562, 0.9609, 0.0, 1.0, 0.0, 0.25, 0.1172, 0.2422, 0.1172, 0.1562, 0.03125, 0.1562, 0.02344, 0.2734, 0.6016, 0.2656, 0.6016, 0.3594, 0.5156, 0.8594, 0.9844, 0.8594, 0.9922, 0.7578, 0.8906, 0.8594, 0.9844, 0.7578, 0.8906, 0.7656, 0.8906, 0.8594, 0.9844, 0.8594, 0.9766, 1.0, 0.9766, 1.0, 0.9844, 0.7344, 0.8828, 0.7344, 0.6094, 0.7422, 0.6094, 0.7422, 0.8828, 0.7422, 0.6094, 0.7344, 0.6094, 0.7422, 0.6016, 0.7422, 0.6016, 0.75, 0.6094, 0.7422, 0.6094, 0.25, 0.6094, 0.2578, 0.6094, 0.2578, 0.8828, 0.25, 0.8828, 0.8516, 0.5, 0.7578, 0.4062, 0.7656, 0.4062, 0.8516, 0.4922, 0.8516, 0.5, 0.7656, 0.4062, 0.0, 0.0, 0.0, 0.0, 0.0, 0.0, 0.8047, 0.2188, 0.836, 0.2188, 0.836, 0.2188, 0.8047, 0.2188, 0.7656, 0.4062, 0.7578, 0.4062, 0.7578, 0.3984, 0.1562, 0.02344, 0.1562, 0.01562, 0.25, 0.1172, 0.1562, 0.01562, 0.2578, 0.1172, 0.25, 0.1172, 0.7265, 0.5859, 0.7265, 0.6015, 0.7188, 0.5938, 0.7188, 0.5781, 0.3672, 0.9766, 0.4609, 0.9453, 0.461, 0.9687, 0.461, 0.9687, 0.5312, 0.9687, 0.3672, 0.9766, 0.5234, 0.9609, 0.5234, 0.9453, 0.5312, 0.9453, 0.4687, 0.9609, 0.461, 0.9687, 0.4609, 0.9453, 0.9609, 0.01562, 1.0, 0.01562, 1.0, 0.02344, 0.0, 0.0, 0.0, 0.0, 0.0, 0.0, 0.0, 0.0, 0.0, 0.0, 0.0, 0.0, 0.75, 0.3828, 0.75, 0.3984, 0.7422, 0.3984, 0.9164, 0.3323, 0.9277, 0.3348, 0.9275, 0.3371, 0.7344, 0.1016, 0.7344, 0.1172, 0.7265, 0.1093, 0.7344, 0.0, 0.7344, 0.1016, 0.7265, 0.09372, 1.0, 0.03125, 0.9609, 0.03125, 0.9609, 0.01562, 1.0, 0.02344, 0.7578, 0.2346, 0.7578, 0.3204, 0.75, 0.3204, 0.7734, 0.09375, 0.7734, 0.1094, 0.75, 0.1172, 0.7578, 0.2188, 0.7578, 0.2346, 0.75, 0.3204, 0.75, 0.3204, 0.75, 0.1172, 0.7578, 0.2188, 0.2704, 0.5, 0.2578, 0.4695, 0.2704, 0.4601, 0.8645, 0.03125, 0.893, 0.03125, 0.893, 0.2188, 0.8645, 0.2188, 0.893, 0.3356, 0.8645, 0.3356, 0.8646, 0.321, 0.8932, 0.321, 0.7715, 0.3233, 0.7715, 0.3233, 0.8036, 0.3233, 0.8036, 0.3233, 0.836, 0.3356, 0.8359, 0.321, 0.8646, 0.321, 0.8645, 0.3356, 0.2473, 0.1062, 0.273, 0.1062, 0.273, 0.1984, 0.2473, 0.1984, 0.9376, 0.3356, 0.9216, 0.3356, 0.9219, 0.321, 0.9376, 0.3204, 0.25, 0.3984, 0.2422, 0.3984, 0.2422, 0.1172, 0.25, 0.1172, 0.8359, 0.321, 0.836, 0.3356, 0.8047, 0.3356, 0.8045, 0.321, 0.1931, 0.222, 0.1976, 0.222, 0.1976, 0.2013, 0.1931, 0.2013, 0.7578, 0.2346, 0.7578, 0.2188, 0.7734, 0.2188, 0.7731, 0.234, 0.893, 0.2188, 0.9216, 0.2188, 0.9219, 0.234, 0.8932, 0.234, 0.9868, 0.03125, 0.9868, 0.03125, 0.9868, 0.2188, 0.9868, 0.3828, 0.9868, 0.3828, 0.9868, 0.3751, 0.9868, 0.3356, 0.9868, 0.3204, 0.9868, 0.3828, 0.9868, 0.3828, 0.9868, 0.3751, 0.9868, 0.3356, 0.9868, 0.2188, 0.9868, 0.03125, 0.9868, 0.3828, 0.9868, 0.3828, 0.9868, 0.3204, 0.9868, 0.2346, 0.75, 0.3356, 0.75, 0.3751, 0.7344, 0.3751, 0.7344, 0.3356, 0.0, 0.4844, 0.0, 0.03125, 0.2298, 0.1172, 0.2298, 0.3984, 0.5058, 0.9652, 0.5058, 0.965, 0.4864, 0.965, 0.4864, 0.9652, 0.893, 0.01562, 0.893, 0.03125, 0.8645, 0.03125, 0.8645, 0.01562, 0.7344, 0.3828, 0.7344, 0.3751, 0.75, 0.3751, 0.7344, 0.3204, 0.75, 0.3356, 0.7344, 0.3356, 0.7745, 0.3348, 0.7743, 0.3421, 0.7631, 0.3371, 0.9455, 0.03125, 0.9455, 0.2188, 0.9376, 0.2188, 0.7188, 0.6797, 0.7188, 0.5999, 0.7265, 0.6015, 0.7265, 0.6797, 0.2578, 0.3984, 0.25, 0.3984, 0.25, 0.1172, 0.2578, 0.1172, 0.8045, 0.321, 0.8047, 0.3356, 0.7734, 0.3356, 0.7731, 0.321, 0.9609, 0.01562, 0.9609, 0.03125, 0.9455, 0.03125, 0.9455, 0.01562, 0.9609, 0.3204, 0.9609, 0.3356, 0.9455, 0.3356, 0.9609, 0.375, 0.9609, 0.3828, 0.9533, 0.375, 0.6746, 0.6703, 0.6783, 0.6703, 0.6783, 0.6747, 0.6746, 0.6747, 0.8047, 0.2346, 0.8047, 0.3204, 0.7734, 0.3204, 0.7734, 0.2346, 0.75, 0.0, 0.75, 0.1172, 0.7344, 0.1016, 0.7344, 0.0, 0.1484, 0.9844, 0.1484, 0.9922, 0.0, 0.9922, 0.0, 0.9844, 0.9216, 0.3828, 0.893, 0.3828, 0.893, 0.3751, 0.9216, 0.3751, 0.666, 0.675, 0.666, 0.6617, 0.6712, 0.6617, 0.6712, 0.675, 0.836, 0.3751, 0.8645, 0.3751, 0.8645, 0.3828, 0.836, 0.3828, 0.75, 0.3828, 0.7344, 0.3828, 0.75, 0.3751, 0.7578, 0.3356, 0.7578, 0.3751, 0.75, 0.3751, 0.75, 0.3356, 0.836, 0.3828, 0.8047, 0.3751, 0.836, 0.3751, 0.7734, 0.3751, 0.8047, 0.3751, 0.7734, 0.3828, 0.7734, 0.3828, 0.8047, 0.3751, 0.836, 0.3828, 0.836, 0.2188, 0.836, 0.04686, 0.8645, 0.03125, 0.8645, 0.2188, 0.6484, 0.6797, 0.2812, 0.7031, 0.3594, 0.5234, 0.6484, 0.5849, 0.8047, 0.06249, 0.8047, 0.07812, 0.7734, 0.09375, 0.8047, 0.2188, 0.7734, 0.2188, 0.7734, 0.1094, 0.461, 0.9687, 0.4687, 0.9609, 0.5234, 0.9609, 0.5312, 0.9687, 0.8047, 0.0, 0.8047, 0.06249, 0.7734, 0.0, 0.8047, 0.0, 0.836, 0.0, 0.836, 0.03124, 0.836, 0.04686, 0.836, 0.2188, 0.8047, 0.07812, 0.8047, 0.0, 0.836, 0.03124, 0.8047, 0.06249, 0.8047, 0.07812, 0.8047, 0.06249, 0.836, 0.04686, 0.2578, 0.0, 0.2704, 0.0, 0.2578, 0.1172, 0.2704, 0.4601, 0.2578, 0.4027, 0.2578, 0.3984, 0.2578, 0.3984, 0.2578, 0.1172, 0.2704, 0.4601, 0.3594, 0.5, 0.3674, 0.4844, 0.375, 0.4844, 0.3672, 0.4922, 0.375, 0.4844, 0.6484, 0.4844, 0.6484, 0.4922, 0.3672, 0.4922, 0.1717, 0.5233, 0.1562, 0.5233, 0.1562, 0.5156, 0.6484, 0.5078, 0.3594, 0.5078, 0.3594, 0.5, 0.6484, 0.5, 0.6733, 0.4714, 0.6708, 0.4705, 0.6708, 0.4839, 0.6733, 0.4847, 0.1867, 0.4695, 0.2578, 0.4695, 0.2578, 0.5, 0.1562, 0.4844, 0.1711, 0.4695, 0.1562, 0.4922, 0.1867, 0.4695, 0.1562, 0.5, 0.1562, 0.4922, 0.2578, 0.5233, 0.2578, 0.5, 0.2704, 0.5, 0.2578, 0.0, 0.2578, 0.1172, 0.1562, 0.01562, 0.1562, 0.01562, 0.0, 0.01562, 0.0, 0.0, 0.3717, 0.1219, 0.3727, 0.0279, 0.3784, 0.0279, 0.0, 0.0, 0.0, 0.0, 0.0, 0.0, 0.2578, 0.4695, 0.2578, 0.4695, 0.2578, 0.3984, 0.2578, 0.3984, 0.2578, 0.3984, 0.2578, 0.4027, 0.1851, 0.5723, 0.1614, 0.6014, 0.1614, 0.0005561, 0.1851, 0.0005561, 0.3718, 0.474, 0.3718, 0.474, 0.3724, 0.4733, 0.3561, 0.4689, 0.3512, 0.4737, 0.3512, 0.4655, 0.2932, 0.4737, 0.2932, 0.5135, 0.2729, 0.4955, 0.1954, 0.03939, 0.1952, 0.5483, 0.1886, 0.5723, 0.1886, 0.5723, 0.1886, 0.0005561, 0.1954, 0.03939, 0.1954, 0.01997, 0.1954, 0.03939, 0.1886, 0.0005561, -0.1742, 0.1276, -0.1742, 0.1276, -0.1742, 0.1276, 0.08357, 0.0005561, 0.09615, 0.0005561, 0.08357, 0.1462, 0.08357, 0.1462, 0.09615, 0.0005561, 0.09615, 0.5723, 0.1973, 0.312, 0.1976, 0.2255, 0.1931, 0.2255, -0.1742, 0.1276, -0.1742, 0.1276, -0.1742, 0.1276, 0.2756, 0.3659, 0.2629, 0.372, 0.2629, 0.3382, 0.06981, 0.4793, 0.06779, 0.5146, 0.07407, 0.4812, -0.1742, 0.1276, -0.1742, 0.1276, -0.1742, 0.1276, 0.1224, 0.6014, 0.1224, 0.6509, 0.1021, 0.6285, 0.1917, 0.6048, 0.189, 0.6197, 0.189, 0.6197, 0.641, 0.1427, 0.6432, 0.1628, 0.6401, 0.1828, 0.6401, 0.1828, 0.6319, 0.2013, 0.641, 0.1427, 0.6193, 0.217, 0.603, 0.229, 0.5841, 0.2363, 0.5841, 0.2363, 0.564, 0.2385, 0.6193, 0.217, 0.5441, 0.2354, 0.5256, 0.2273, 0.5098, 0.2146, 0.5098, 0.2146, 0.4979, 0.1983, 0.5441, 0.2354, 0.4906, 0.1795, 0.4884, 0.1594, 0.4914, 0.1394, 0.4914, 0.1394, 0.4996, 0.1209, 0.5122, 0.1051, 0.5122, 0.1051, 0.5285, 0.0932, 0.5874, 0.08677, 0.5474, 0.08588, 0.5675, 0.08369, 0.5874, 0.08677, 0.5874, 0.08677, 0.6059, 0.09492, 0.641, 0.1427, 0.6217, 0.1076, 0.6336, 0.1239, 0.641, 0.1427, 0.641, 0.1427, 0.6319, 0.2013, 0.6193, 0.217, 0.6193, 0.217, 0.564, 0.2385, 0.5441, 0.2354, 0.5441, 0.2354, 0.4979, 0.1983, 0.4906, 0.1795, 0.4906, 0.1795, 0.4914, 0.1394, 0.5122, 0.1051, 0.5285, 0.0932, 0.5474, 0.08588, 0.5874, 0.08677, 0.6059, 0.09492, 0.6217, 0.1076, 0.641, 0.1427, 0.5441, 0.2354, 0.4906, 0.1795, 0.5122, 0.1051, 0.5122, 0.1051, 0.5874, 0.08677, 0.641, 0.1427, 0.6408, 0.1428, 0.6429, 0.1628, 0.6399, 0.1827, 0.6399, 0.1827, 0.6318, 0.2012, 0.6408, 0.1428, 0.6191, 0.2169, 0.6029, 0.2288, 0.5441, 0.2352, 0.5841, 0.2361, 0.5641, 0.2383, 0.5441, 0.2352, 0.5441, 0.2352, 0.5257, 0.2271, 0.51, 0.2145, 0.51, 0.2145, 0.4981, 0.1982, 0.5441, 0.2352, 0.4908, 0.1794, 0.4886, 0.1594, 0.4916, 0.1395, 0.4916, 0.1395, 0.4998, 0.121, 0.5124, 0.1053, 0.5124, 0.1053, 0.5286, 0.09339, 0.5874, 0.08697, 0.5474, 0.08609, 0.5675, 0.0839, 0.5874, 0.08697, 0.5874, 0.08697, 0.6058, 0.09509, 0.6215, 0.1077, 0.6215, 0.1077, 0.6335, 0.124, 0.6408, 0.1428, 0.6408, 0.1428, 0.6318, 0.2012, 0.6191, 0.2169, 0.6029, 0.2288, 0.5841, 0.2361, 0.5441, 0.2352, 0.5441, 0.2352, 0.4981, 0.1982, 0.4908, 0.1794, 0.4908, 0.1794, 0.4916, 0.1395, 0.5124, 0.1053, 0.5286, 0.09339, 0.5474, 0.08609, 0.5874, 0.08697, 0.5874, 0.08697, 0.6215, 0.1077, 0.6408, 0.1428, 0.5441, 0.2352, 0.4908, 0.1794, 0.5124, 0.1053, 0.5124, 0.1053, 0.5874, 0.08697, 0.6408, 0.1428, 0.7265, 0.0, 0.7265, 0.09372, 0.7188, 0.08594, 0.7265, 0.5, 0.7188, 0.5, 0.7188, 0.4297, 0.7344, 0.3984, 0.7265, 0.4063, 0.7344, 0.3828, 0.7265, 0.1093, 0.7344, 0.1172, 0.7344, 0.3828, 0.7422, 0.6016, 0.7265, 0.5859, 0.7578, 0.6016, 0.3561, 0.4689, 0.3512, 0.4655, 0.3433, 0.4615, 0.7344, 0.6094, 0.7265, 0.7031, 0.7265, 0.6797, 0.6484, 0.7031, 0.2812, 0.7031, 0.6484, 0.6797, 0.2812, 0.6016, 0.3594, 0.5234, 0.2812, 0.7031, 0.6484, 0.5849, 0.6484, 0.5234, 0.6561, 0.5311, 0.6561, 0.03891, 0.6561, 0.4767, 0.6484, 0.4844, 0.6567, 0.4858, 0.6484, 0.5, 0.6484, 0.4922, 0.6484, 0.01562, 0.6561, 0.02329, 0.6484, 0.02344, 0.6561, 0.0, 0.6561, 0.02329, 0.6484, 0.01562, 0.6561, 0.5155, 0.6484, 0.5078, 0.6484, 0.5, 0.6484, 0.5078, 0.6561, 0.5155, 0.6484, 0.5156, 0.7188, 0.5781, 0.7188, 0.5625, 0.7265, 0.5625, 0.7188, 0.4141, 0.7188, 0.1016, 0.7265, 0.1093, 0.7188, 0.5003, 0.7188, 0.5003, 0.7188, 0.5003, 0.7166, 0.6751, 0.7166, 0.6751, 0.7089, 0.6751, 0.6654, 0.7217, 0.6577, 0.7217, 0.6577, 0.7217, 0.7188, 0.5622, 0.7188, 0.5622, 0.7188, 0.5622, 0.7109, 0.7029, 0.7039, 0.7029, 0.7039, 0.6953, 0.7039, 0.6953, 0.7039, 0.6802, 0.7109, 0.6802, 0.6629, 0.6769, 0.6579, 0.6769, 0.6629, 0.6705, 0.6579, 0.6577, 0.6629, 0.6577, 0.6629, 0.6705, 0.7168, 0.5, 0.7168, 0.5622, 0.7168, 0.5625, 0.7168, 0.5625, 0.7168, 0.5781, 0.7109, 0.6797, 0.7168, 0.4297, 0.7168, 0.5003, 0.7168, 0.5, 0.7168, 0.5, 0.7168, 0.5625, 0.7109, 0.6797, 0.7168, 0.5999, 0.7168, 0.6797, 0.7109, 0.6797, 0.7168, 0.5938, 0.7168, 0.5999, 0.7109, 0.6797, 0.7109, 0.6797, 0.7168, 0.4141, 0.7168, 0.4297, 0.7168, 0.08594, 0.7168, 0.1016, 0.7109, 0.0, 0.7109, 0.0, 0.7168, 0.0002268, 0.7168, 0.08594, 0.7168, 0.5781, 0.7168, 0.5938, 0.7109, 0.6797, 0.7168, 0.1016, 0.7168, 0.4141, 0.7109, 0.0, 0.7168, 0.4297, 0.7168, 0.5, 0.7109, 0.6797, 0.7578, 0.3751, 0.7734, 0.3751, 0.7734, 0.3828, 0.7578, 0.3828, 0.6484, 0.5, 0.3594, 0.5, 0.3672, 0.4922, 0.6484, 0.4922, 0.375, 0.4844, 0.375, 0.4695, 0.375, 0.03125, 0.6484, 0.03125, 0.6484, 0.4844, 0.3616, 0.4726, 0.3658, 0.4712, 0.3601, 0.4679, 0.3601, 0.4679, 0.3652, 0.4608, 0.3616, 0.4726, 0.3611, 0.4767, 0.3654, 0.4749, 0.3641, 0.4761, 0.36, 0.479, 0.3741, 0.4691, 0.3692, 0.4739, 0.3712, 0.4719, 0.2966, 0.4834, 0.2704, 0.5, 0.2704, 0.4601, 0.2704, 0.4915, 0.2704, 0.4915, 0.2831, 0.5028, 0.2704, 0.4915, 0.2966, 0.5147, 0.2831, 0.5028, 0.2966, 0.5147, 0.2704, 0.4915, 0.2831, 0.5028, 0.1753, 0.6312, 0.1753, 0.6312, 0.1782, 0.6276, 0.1614, 0.6509, 0.1224, 0.6509, 0.1224, 0.6509, 0.1614, 0.6509, 0.1224, 0.6509, 0.1224, 0.6014, 0.1614, 0.6014, 0.1614, 0.6509, 0.2018, 0.6055, 0.199, 0.609, 0.199, 0.603, 0.185, 0.6348, 0.1756, 0.6462, 0.185, 0.6348])
me_eng1_3.materials.append(mat_eng1_3)
me_eng1_3.use_remesh_preserve_volume = False
me_eng1_3.use_remesh_preserve_attributes = False
me_eng1_3.use_mirror_vertex_groups = False
me_eng1_3.update()

# ---- objects
ob_eng1_3_mesh = bpy.data.objects.new('eng1_3_mesh', me_eng1_3)

# ---- transforms, parenting, visibility, modifiers, constraints
ob_eng1_3_mesh.location = (0.0, 0.0, 0.0)
ob_eng1_3_mesh.lineart.crease_threshold = 0.0

# ---- collection membership
col_collection_1.objects.link(ob_eng1_3_mesh)

# ---- scene / render settings (as saved in the file)
scene.frame_start = 1; scene.frame_end = 2; scene.frame_set(1)
scene.render.engine = 'BLENDER_EEVEE_NEXT'
scene.render.resolution_percentage = 50
scene.render.dither_intensity = 0.0
scene.cycles.use_denoising = False
scene.cycles.samples = 10
scene.cycles.sampling_pattern = 'TABULATED_SOBOL'
scene.cycles.light_sampling_threshold = 0.0
scene.cycles.use_adaptive_sampling = False
scene.cycles.use_light_tree = False
scene.cycles.blur_glossy = 0.0
scene.cycles.pixel_filter_type = 'GAUSSIAN'
scene.cycles.sample_clamp_indirect = 0.0
scene.view_settings.view_transform = 'Standard'
bpy.context.view_layer.update()

# ---- added for rendering (the .blend has no active camera and no usable light): camera, sun
cam_auto = bpy.data.cameras.new('AutoCamera')
cam_auto.lens = 50.0
cam_auto.sensor_width = 36.0
cam_auto.clip_end = 1000.0
ob_auto_camera = bpy.data.objects.new('AutoCamera', cam_auto)
scene.collection.objects.link(ob_auto_camera)
ob_auto_camera.location = (3.35671, -2.84544, 2.68537)
ob_auto_camera.rotation_euler = (1.09748, -7.21219e-08, 0.694738)
scene.camera = ob_auto_camera
light_auto_sun = bpy.data.lights.new('AutoSun', 'SUN')
light_auto_sun.energy = 3.0
light_auto_sun.angle = 0.0523599
ob_auto_sun = bpy.data.objects.new('AutoSun', light_auto_sun)
scene.collection.objects.link(ob_auto_sun)
ob_auto_sun.rotation_euler = (0.872665, 0.174533, 0.523599)
bpy.context.view_layer.update()
